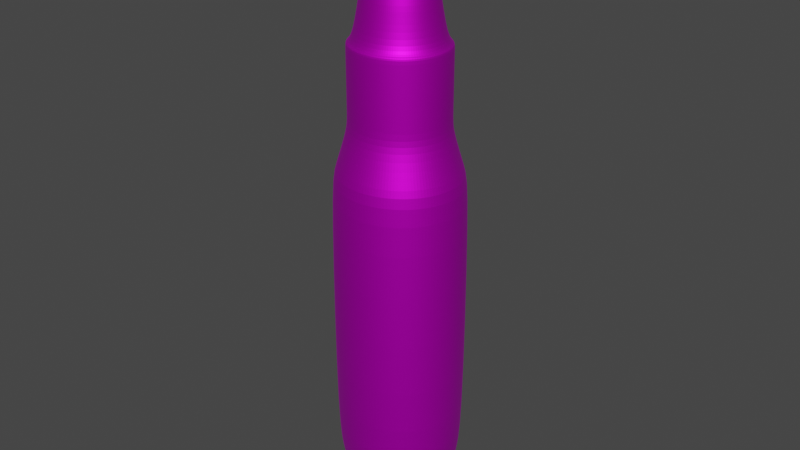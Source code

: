 # Source: bullet_done.blend  (saved by Blender 2.80.74; exported with 4.5.12 LTS)
import bpy
from mathutils import Matrix  # noqa: F401  (used for matrix-valued properties, if any)

bpy.ops.wm.read_factory_settings(use_empty=True)
scene = bpy.context.scene
scene.name = 'Scene'

# ---- collections
col_collection = bpy.data.collections.new('Collection'); scene.collection.children.link(col_collection)

# ---- images (referenced by path relative to the original .blend; pixels are not part of the script)
import os
ASSET_DIR = os.environ.get("B2B_ASSET_DIR", "")  # directory of the original .blend (textures are referenced by path, not embedded)
HERE = os.path.dirname(os.path.abspath(__file__))  # packed textures are extracted next to this script under _unpacked/

def load_image(name, relpath, width, height, colorspace="sRGB"):
    """Load a texture the original file referenced (path relative to the .blend, or extracted next to this script)."""
    p = next((c for c in (os.path.join(HERE, relpath), os.path.join(ASSET_DIR, relpath)) if relpath and os.path.exists(c)), "")
    if p:
        img = bpy.data.images.load(p, check_existing=True)
        img.name = name
    else:  # same state as the original file: an image datablock whose file is absent (Cycles renders it pink)
        img = bpy.data.images.new(name, width, height)
        img.source = "FILE"
        img.filepath = "//" + (relpath or name)
    img.colorspace_settings.name = colorspace
    return img
img_bullet_colour = load_image('Bullet colour', 'Ammo/Bullet colour.png', 1024, 1024, 'sRGB')

# ---- materials (node trees are filled in below, after node groups)
mat_material_001 = bpy.data.materials.new('Material.001')
mat_material_001.use_transparent_shadow = False

# ---- material node trees
mat_material_001.use_nodes = True; mat_material_001.node_tree.nodes.clear()
_N = mat_material_001.node_tree.nodes; _L = mat_material_001.node_tree.links
n0 = _N.new('ShaderNodeBsdfPrincipled'); n0.name = 'Principled BSDF'; n0.location = (10, 300)
n0.distribution = 'GGX'
n0.subsurface_method = 'BURLEY'
n0.inputs[1].default_value = 0.8582
n0.inputs[3].default_value = 1.45
n0.inputs[27].default_value = (0.0, 0.0, 0.0, 1.0)
n0.inputs[28].default_value = 1.0
n1 = _N.new('ShaderNodeOutputMaterial'); n1.name = 'Material Output'; n1.location = (300, 300)
n2 = _N.new('ShaderNodeTexImage'); n2.name = 'Image Texture'; n2.location = (-320, 183)
n2.image = img_bullet_colour
_L.new(n0.outputs[0], n1.inputs[0])
_L.new(n2.outputs[0], n0.inputs[0])
n1.is_active_output = True

# ---- world
world_world = bpy.data.worlds.new('World'); scene.world = world_world
world_world.use_nodes = True; world_world.node_tree.nodes.clear()
_N = world_world.node_tree.nodes; _L = world_world.node_tree.links
n0 = _N.new('ShaderNodeOutputWorld'); n0.name = 'World Output'; n0.location = (300, 300)
n1 = _N.new('ShaderNodeBackground'); n1.name = 'Background'; n1.location = (10, 300)
n1.inputs[0].default_value = (0.05088, 0.05088, 0.05088, 1.0)
_L.new(n1.outputs[0], n0.inputs[0])
n0.is_active_output = True
world_world.color = (0.05088, 0.05088, 0.05088)
world_world.use_sun_shadow = False
world_world.sun_shadow_jitter_overblur = 0.0

# ---- meshes
me_cylinder = bpy.data.meshes.new('Cylinder')
me_cylinder.from_pydata([(4.665e-08, 0.4457, -1.669), (4.665e-08, 0.4457, 0.3306), (0.09103, 0.4371, -1.669), (0.09103, 0.4371, 0.3306), (0.1786, 0.4118, -1.669), (0.1786, 0.4118, 0.3306), (0.2592, 0.3706, -1.669), (0.2592, 0.3706, 0.3306), (0.3299, 0.3152, -1.669), (0.3299, 0.3152, 0.3306), (0.388, 0.2476, -1.669), (0.388, 0.2476, 0.3306), (0.4311, 0.1706, -1.669), (0.4311, 0.1706, 0.3306), (0.4576, 0.08695, -1.669), (0.4576, 0.08695, 0.3306), (0.4666, 2.128e-07, -1.669), (0.4666, 2.128e-07, 0.3306), (0.4576, -0.08695, -1.669), (0.4576, -0.08695, 0.3306), (0.4311, -0.1706, -1.669), (0.4311, -0.1706, 0.3306), (0.388, -0.2476, -1.669), (0.388, -0.2476, 0.3306), (0.3299, -0.3151, -1.669), (0.3299, -0.3151, 0.3306), (0.2592, -0.3706, -1.669), (0.2592, -0.3706, 0.3306), (0.1786, -0.4118, -1.669), (0.1786, -0.4118, 0.3306), (0.09103, -0.4371, -1.669), (0.09103, -0.4371, 0.3306), (-1.054e-07, -0.4457, -1.669), (-1.054e-07, -0.4457, 0.3306), (-0.09103, -0.4371, -1.669), (-0.09103, -0.4371, 0.3306), (-0.1786, -0.4118, -1.669), (-0.1786, -0.4118, 0.3306), (-0.2592, -0.3706, -1.669), (-0.2592, -0.3706, 0.3306), (-0.3299, -0.3151, -1.669), (-0.3299, -0.3151, 0.3306), (-0.388, -0.2476, -1.669), (-0.388, -0.2476, 0.3306), (-0.4311, -0.1706, -1.669), (-0.4311, -0.1706, 0.3306), (-0.4576, -0.08695, -1.669), (-0.4576, -0.08695, 0.3306), (-0.4666, 6.095e-07, -1.669), (-0.4666, 6.095e-07, 0.3306), (-0.4576, 0.08695, -1.669), (-0.4576, 0.08695, 0.3306), (-0.4311, 0.1706, -1.669), (-0.4311, 0.1706, 0.3306), (-0.388, 0.2476, -1.669), (-0.388, 0.2476, 0.3306), (-0.3299, 0.3152, -1.669), (-0.3299, 0.3152, 0.3306), (-0.2592, 0.3706, -1.669), (-0.2592, 0.3706, 0.3306), (-0.1786, 0.4118, -1.669), (-0.1786, 0.4118, 0.3306), (-0.09103, 0.4371, -1.669), (-0.09103, 0.4371, 0.3306), (5.014e-08, 0.3978, -1.803), (0.08124, 0.3901, -1.803), (0.1594, 0.3675, -1.803), (0.2313, 0.3307, -1.803), (0.2944, 0.2813, -1.803), (0.3462, 0.221, -1.803), (0.3847, 0.1522, -1.803), (0.4084, 0.0776, -1.803), (0.4164, 2.242e-07, -1.803), (0.4084, -0.0776, -1.803), (0.3847, -0.1522, -1.803), (0.3462, -0.221, -1.803), (0.2944, -0.2813, -1.803), (0.2313, -0.3307, -1.803), (0.1594, -0.3675, -1.803), (0.08124, -0.3901, -1.803), (-8.554e-08, -0.3978, -1.803), (-0.08124, -0.3901, -1.803), (-0.1594, -0.3675, -1.803), (-0.2313, -0.3307, -1.803), (-0.2944, -0.2813, -1.803), (-0.3462, -0.221, -1.803), (-0.3847, -0.1522, -1.803), (-0.4084, -0.0776, -1.803), (-0.4164, 5.782e-07, -1.803), (-0.4084, 0.0776, -1.803), (-0.3847, 0.1522, -1.803), (-0.3462, 0.221, -1.803), (-0.2944, 0.2813, -1.803), (-0.2313, 0.3307, -1.803), (-0.1594, 0.3675, -1.803), (-0.08124, 0.3901, -1.803), (4.88e-08, 0.4162, 0.4408), (0.08501, 0.4082, 0.4408), (0.1668, 0.3845, 0.4408), (0.2421, 0.3461, 0.4408), (0.3081, 0.2943, 0.4408), (0.3623, 0.2312, 0.4408), (0.4026, 0.1593, 0.4408), (0.4274, 0.0812, 0.4408), (0.4357, 2.198e-07, 0.4408), (0.4274, -0.0812, 0.4408), (0.4026, -0.1593, 0.4408), (0.3623, -0.2312, 0.4408), (0.3081, -0.2943, 0.4408), (0.2421, -0.3461, 0.4408), (0.1668, -0.3845, 0.4408), (0.08501, -0.4082, 0.4408), (-9.318e-08, -0.4162, 0.4408), (-0.08501, -0.4082, 0.4408), (-0.1668, -0.3845, 0.4408), (-0.2421, -0.3461, 0.4408), (-0.3081, -0.2943, 0.4408), (-0.3623, -0.2312, 0.4408), (-0.4026, -0.1593, 0.4408), (-0.4274, -0.0812, 0.4408), (-0.4357, 5.903e-07, 0.4408), (-0.4274, 0.0812, 0.4408), (-0.4026, 0.1593, 0.4408), (-0.3623, 0.2312, 0.4408), (-0.3081, 0.2943, 0.4408), (-0.2421, 0.3461, 0.4408), (-0.1668, 0.3845, 0.4408), (-0.08501, 0.4082, 0.4408), (5.749e-08, 0.3324, 0.7165), (0.06789, 0.326, 0.7165), (0.1332, 0.3071, 0.7165), (0.1933, 0.2764, 0.7165), (0.2461, 0.235, 0.7165), (0.2893, 0.1847, 0.7165), (0.3215, 0.1272, 0.7165), (0.3413, 0.06484, 0.7165), (0.348, 2.397e-07, 0.7165), (0.3413, -0.06484, 0.7165), (0.3215, -0.1272, 0.7165), (0.2893, -0.1847, 0.7165), (0.2461, -0.235, 0.7165), (0.1933, -0.2764, 0.7165), (0.1332, -0.3071, 0.7165), (0.06789, -0.326, 0.7165), (-5.589e-08, -0.3324, 0.7165), (-0.06789, -0.326, 0.7165), (-0.1332, -0.3071, 0.7165), (-0.1933, -0.2764, 0.7165), (-0.2461, -0.235, 0.7165), (-0.2893, -0.1847, 0.7165), (-0.3215, -0.1272, 0.7165), (-0.3413, -0.06484, 0.7165), (-0.348, 5.356e-07, 0.7165), (-0.3413, 0.06485, 0.7165), (-0.3215, 0.1272, 0.7165), (-0.2893, 0.1847, 0.7165), (-0.2461, 0.235, 0.7165), (-0.1933, 0.2764, 0.7165), (-0.1332, 0.3071, 0.7165), (-0.06789, 0.326, 0.7165), (5.749e-08, 0.3324, 0.811), (0.06789, 0.326, 0.811), (0.1332, 0.3071, 0.811), (0.1933, 0.2764, 0.811), (0.2461, 0.235, 0.811), (0.2893, 0.1847, 0.811), (0.3215, 0.1272, 0.811), (0.3413, 0.06484, 0.811), (0.348, 2.397e-07, 0.811), (0.3413, -0.06484, 0.811), (0.3215, -0.1272, 0.811), (0.2893, -0.1847, 0.811), (0.2461, -0.235, 0.811), (0.1933, -0.2764, 0.811), (0.1332, -0.3071, 0.811), (0.06789, -0.326, 0.811), (-5.589e-08, -0.3324, 0.811), (-0.06789, -0.326, 0.811), (-0.1332, -0.3071, 0.811), (-0.1933, -0.2764, 0.811), (-0.2461, -0.235, 0.811), (-0.2893, -0.1847, 0.811), (-0.3215, -0.1272, 0.811), (-0.3413, -0.06484, 0.811), (-0.348, 5.356e-07, 0.811), (-0.3413, 0.06485, 0.811), (-0.3215, 0.1272, 0.811), (-0.2893, 0.1847, 0.811), (-0.2461, 0.235, 0.811), (-0.1933, 0.2764, 0.811), (-0.1332, 0.3071, 0.811), (-0.06789, 0.326, 0.811), (5.749e-08, 0.3324, 1.291), (0.06789, 0.326, 1.291), (0.1332, 0.3071, 1.291), (0.1933, 0.2764, 1.291), (0.2461, 0.235, 1.291), (0.2893, 0.1847, 1.291), (0.3215, 0.1272, 1.291), (0.3413, 0.06484, 1.291), (0.348, 2.397e-07, 1.291), (0.3413, -0.06484, 1.291), (0.3215, -0.1272, 1.291), (0.2893, -0.1847, 1.291), (0.2461, -0.235, 1.291), (0.1933, -0.2764, 1.291), (0.1332, -0.3071, 1.291), (0.06789, -0.326, 1.291), (-5.589e-08, -0.3324, 1.291), (-0.06789, -0.326, 1.291), (-0.1332, -0.3071, 1.291), (-0.1933, -0.2764, 1.291), (-0.2461, -0.235, 1.291), (-0.2893, -0.1847, 1.291), (-0.3215, -0.1272, 1.291), (-0.3413, -0.06484, 1.291), (-0.348, 5.356e-07, 1.291), (-0.3413, 0.06485, 1.291), (-0.3215, 0.1272, 1.291), (-0.2893, 0.1847, 1.291), (-0.2461, 0.235, 1.291), (-0.1933, 0.2764, 1.291), (-0.1332, 0.3071, 1.291), (-0.06789, 0.326, 1.291), (5.749e-08, 0.3324, 1.291), (0.06789, 0.326, 1.291), (0.1332, 0.3071, 1.291), (0.1933, 0.2764, 1.291), (0.2461, 0.235, 1.291), (0.2893, 0.1847, 1.291), (0.3215, 0.1272, 1.291), (0.3413, 0.06484, 1.291), (0.348, 2.397e-07, 1.291), (0.3413, -0.06484, 1.291), (0.3215, -0.1272, 1.291), (0.2893, -0.1847, 1.291), (0.2461, -0.235, 1.291), (0.1933, -0.2764, 1.291), (0.1332, -0.3071, 1.291), (0.06789, -0.326, 1.291), (-5.589e-08, -0.3324, 1.291), (-0.06789, -0.326, 1.291), (-0.1332, -0.3071, 1.291), (-0.1933, -0.2764, 1.291), (-0.2461, -0.235, 1.291), (-0.2893, -0.1847, 1.291), (-0.3215, -0.1272, 1.291), (-0.3413, -0.06484, 1.291), (-0.348, 5.356e-07, 1.291), (-0.3413, 0.06485, 1.291), (-0.3215, 0.1272, 1.291), (-0.2893, 0.1847, 1.291), (-0.2461, 0.235, 1.291), (-0.1933, 0.2764, 1.291), (-0.1332, 0.3071, 1.291), (-0.06789, 0.326, 1.291), (6.05e-08, 0.2908, 1.331), (0.05939, 0.2852, 1.331), (0.1165, 0.2686, 1.331), (0.1691, 0.2418, 1.331), (0.2153, 0.2056, 1.331), (0.2531, 0.1615, 1.331), (0.2812, 0.1113, 1.331), (0.2986, 0.05673, 1.331), (0.3044, 2.52e-07, 1.331), (0.2986, -0.05673, 1.331), (0.2812, -0.1113, 1.331), (0.2531, -0.1615, 1.331), (0.2153, -0.2056, 1.331), (0.1691, -0.2418, 1.331), (0.1165, -0.2686, 1.331), (0.05939, -0.2852, 1.331), (-3.87e-08, -0.2908, 1.331), (-0.05939, -0.2852, 1.331), (-0.1165, -0.2686, 1.331), (-0.1691, -0.2418, 1.331), (-0.2153, -0.2056, 1.331), (-0.2531, -0.1615, 1.331), (-0.2812, -0.1113, 1.331), (-0.2986, -0.05673, 1.331), (-0.3044, 5.109e-07, 1.331), (-0.2986, 0.05673, 1.331), (-0.2812, 0.1113, 1.331), (-0.2531, 0.1615, 1.331), (-0.2153, 0.2056, 1.331), (-0.1691, 0.2418, 1.331), (-0.1165, 0.2686, 1.331), (-0.05939, 0.2852, 1.331), (6.359e-08, 0.2544, 1.543), (0.05195, 0.2495, 1.543), (0.1019, 0.235, 1.543), (0.1479, 0.2115, 1.543), (0.1883, 0.1799, 1.543), (0.2214, 0.1413, 1.543), (0.246, 0.09734, 1.543), (0.2612, 0.04962, 1.543), (0.2663, 2.61e-07, 1.543), (0.2612, -0.04962, 1.543), (0.246, -0.09734, 1.543), (0.2214, -0.1413, 1.543), (0.1883, -0.1799, 1.543), (0.1479, -0.2115, 1.543), (0.1019, -0.235, 1.543), (0.05195, -0.2495, 1.543), (-2.318e-08, -0.2544, 1.543), (-0.05195, -0.2495, 1.543), (-0.1019, -0.235, 1.543), (-0.1479, -0.2115, 1.543), (-0.1883, -0.1799, 1.543), (-0.2214, -0.1413, 1.543), (-0.246, -0.09734, 1.543), (-0.2612, -0.04962, 1.543), (-0.2663, 4.875e-07, 1.543), (-0.2612, 0.04963, 1.543), (-0.246, 0.09734, 1.543), (-0.2214, 0.1413, 1.543), (-0.1883, 0.1799, 1.543), (-0.1479, 0.2115, 1.543), (-0.1019, 0.235, 1.543), (-0.05195, 0.2495, 1.543), (6.478e-08, 0.2416, 1.629), (0.04934, 0.2369, 1.629), (0.09678, 0.2232, 1.629), (0.1405, 0.2009, 1.629), (0.1788, 0.1708, 1.629), (0.2103, 0.1342, 1.629), (0.2336, 0.09244, 1.629), (0.248, 0.04713, 1.629), (0.2529, 2.642e-07, 1.629), (0.248, -0.04713, 1.629), (0.2336, -0.09244, 1.629), (0.2103, -0.1342, 1.629), (0.1788, -0.1708, 1.629), (0.1405, -0.2009, 1.629), (0.09678, -0.2232, 1.629), (0.04934, -0.2369, 1.629), (-1.763e-08, -0.2416, 1.629), (-0.04934, -0.2369, 1.629), (-0.09678, -0.2232, 1.629), (-0.1405, -0.2009, 1.629), (-0.1788, -0.1708, 1.629), (-0.2103, -0.1342, 1.629), (-0.2336, -0.09244, 1.629), (-0.248, -0.04713, 1.629), (-0.2529, 4.792e-07, 1.629), (-0.248, 0.04713, 1.629), (-0.2336, 0.09244, 1.629), (-0.2103, 0.1342, 1.629), (-0.1788, 0.1708, 1.629), (-0.1405, 0.2009, 1.629), (-0.09678, 0.2232, 1.629), (-0.04934, 0.2369, 1.629), (6.982e-08, 0.1399, 2.054), (0.02857, 0.1372, 2.054), (0.05603, 0.1292, 2.054), (0.08135, 0.1163, 2.054), (0.1035, 0.0989, 2.054), (0.1217, 0.0777, 2.054), (0.1353, 0.05352, 2.054), (0.1436, 0.02729, 2.054), (0.1464, 2.905e-07, 2.054), (0.1436, -0.02728, 2.054), (0.1353, -0.05352, 2.054), (0.1217, -0.0777, 2.054), (0.1035, -0.09889, 2.054), (0.08135, -0.1163, 2.054), (0.05603, -0.1292, 2.054), (0.02857, -0.1372, 2.054), (2.211e-08, -0.1399, 2.054), (-0.02857, -0.1372, 2.054), (-0.05603, -0.1292, 2.054), (-0.08135, -0.1163, 2.054), (-0.1035, -0.09889, 2.054), (-0.1217, -0.0777, 2.054), (-0.1353, -0.05352, 2.054), (-0.1436, -0.02728, 2.054), (-0.1464, 4.15e-07, 2.054), (-0.1436, 0.02729, 2.054), (-0.1353, 0.05352, 2.054), (-0.1217, 0.0777, 2.054), (-0.1035, 0.0989, 2.054), (-0.08135, 0.1163, 2.054), (-0.05603, 0.1292, 2.054), (-0.02857, 0.1372, 2.054), (7.528e-08, 0.07443, 2.219), (0.0152, 0.073, 2.219), (0.02982, 0.06877, 2.219), (0.04329, 0.06189, 2.219), (0.0551, 0.05263, 2.219), (0.06479, 0.04135, 2.219), (0.07199, 0.02848, 2.219), (0.07643, 0.01452, 2.219), (0.07792, 3.075e-07, 2.219), (0.07643, -0.01452, 2.219), (0.07199, -0.02848, 2.219), (0.06479, -0.04135, 2.219), (0.0551, -0.05263, 2.219), (0.04329, -0.06189, 2.219), (0.02982, -0.06877, 2.219), (0.0152, -0.073, 2.219), (4.988e-08, -0.07443, 2.219), (-0.0152, -0.073, 2.219), (-0.02982, -0.06877, 2.219), (-0.04329, -0.06189, 2.219), (-0.0551, -0.05263, 2.219), (-0.06479, -0.04135, 2.219), (-0.07199, -0.02848, 2.219), (-0.07643, -0.01452, 2.219), (-0.07792, 3.737e-07, 2.219), (-0.07643, 0.01452, 2.219), (-0.07199, 0.02848, 2.219), (-0.06479, 0.04135, 2.219), (-0.0551, 0.05263, 2.219), (-0.04329, 0.06189, 2.219), (-0.02982, 0.06877, 2.219), (-0.0152, 0.073, 2.219), (5.014e-08, 0.3978, -1.929), (0.08124, 0.3901, -1.929), (0.1594, 0.3675, -1.929), (0.2313, 0.3307, -1.929), (0.2944, 0.2813, -1.929), (0.3462, 0.221, -1.929), (0.3847, 0.1522, -1.929), (0.4084, 0.0776, -1.929), (0.4164, 2.242e-07, -1.929), (0.4084, -0.0776, -1.929), (0.3847, -0.1522, -1.929), (0.3462, -0.221, -1.929), (0.2944, -0.2813, -1.929), (0.2313, -0.3307, -1.929), (0.1594, -0.3675, -1.929), (0.08124, -0.3901, -1.929), (-8.554e-08, -0.3978, -1.929), (-0.08124, -0.3901, -1.929), (-0.1594, -0.3675, -1.929), (-0.2313, -0.3307, -1.929), (-0.2944, -0.2813, -1.929), (-0.3462, -0.221, -1.929), (-0.3847, -0.1522, -1.929), (-0.4084, -0.0776, -1.929), (-0.4164, 5.782e-07, -1.929), (-0.4084, 0.0776, -1.929), (-0.3847, 0.1522, -1.929), (-0.3462, 0.221, -1.929), (-0.2944, 0.2813, -1.929), (-0.2313, 0.3307, -1.929), (-0.1594, 0.3675, -1.929), (-0.08124, 0.3901, -1.929), (5.014e-08, 0.3978, -1.977), (0.08124, 0.3901, -1.977), (0.1594, 0.3675, -1.977), (0.2313, 0.3307, -1.977), (0.2944, 0.2813, -1.977), (0.3462, 0.221, -1.977), (0.3847, 0.1522, -1.977), (0.4084, 0.0776, -1.977), (0.4164, 2.242e-07, -1.977), (0.4084, -0.0776, -1.977), (0.3847, -0.1522, -1.977), (0.3462, -0.221, -1.977), (0.2944, -0.2813, -1.977), (0.2313, -0.3307, -1.977), (0.1594, -0.3675, -1.977), (0.08124, -0.3901, -1.977), (-8.554e-08, -0.3978, -1.977), (-0.08124, -0.3901, -1.977), (-0.1594, -0.3675, -1.977), (-0.2313, -0.3307, -1.977), (-0.2944, -0.2813, -1.977), (-0.3462, -0.221, -1.977), (-0.3847, -0.1522, -1.977), (-0.4084, -0.0776, -1.977), (-0.4164, 5.782e-07, -1.977), (-0.4084, 0.0776, -1.977), (-0.3847, 0.1522, -1.977), (-0.3462, 0.221, -1.977), (-0.2944, 0.2813, -1.977), (-0.2313, 0.3307, -1.977), (-0.1594, 0.3675, -1.977), (-0.08124, 0.3901, -1.977), (4.483e-08, 0.4539, -2.079), (0.09271, 0.4452, -2.079), (0.1819, 0.4194, -2.079), (0.264, 0.3774, -2.079), (0.336, 0.321, -2.079), (0.3951, 0.2522, -2.079), (0.439, 0.1737, -2.079), (0.4661, 0.08855, -2.079), (0.4752, 2.115e-07, -2.079), (0.4661, -0.08855, -2.079), (0.439, -0.1737, -2.079), (0.3951, -0.2522, -2.079), (0.336, -0.321, -2.079), (0.264, -0.3774, -2.079), (0.1819, -0.4194, -2.079), (0.09271, -0.4452, -2.079), (-1.1e-07, -0.4539, -2.079), (-0.09271, -0.4452, -2.079), (-0.1819, -0.4194, -2.079), (-0.264, -0.3774, -2.079), (-0.336, -0.321, -2.079), (-0.3951, -0.2522, -2.079), (-0.439, -0.1737, -2.079), (-0.4661, -0.08855, -2.079), (-0.4752, 6.156e-07, -2.079), (-0.4661, 0.08855, -2.079), (-0.439, 0.1737, -2.079), (-0.3951, 0.2522, -2.079), (-0.336, 0.321, -2.079), (-0.264, 0.3774, -2.079), (-0.1819, 0.4194, -2.079), (-0.09271, 0.4452, -2.079), (5.076e-08, 0.4095, -2.173), (0.08364, 0.4017, -2.173), (0.1641, 0.3783, -2.173), (0.2382, 0.3405, -2.173), (0.3032, 0.2896, -2.173), (0.3565, 0.2275, -2.173), (0.3961, 0.1567, -2.173), (0.4205, 0.07989, -2.173), (0.4287, 2.228e-07, -2.173), (0.4205, -0.07989, -2.173), (0.3961, -0.1567, -2.173), (0.3565, -0.2275, -2.173), (0.3032, -0.2896, -2.173), (0.2382, -0.3405, -2.173), (0.1641, -0.3783, -2.173), (0.08364, -0.4017, -2.173), (-8.894e-08, -0.4095, -2.173), (-0.08364, -0.4017, -2.173), (-0.1641, -0.3783, -2.173), (-0.2382, -0.3405, -2.173), (-0.3032, -0.2896, -2.173), (-0.3565, -0.2275, -2.173), (-0.3961, -0.1567, -2.173), (-0.4205, -0.07989, -2.173), (-0.4287, 5.873e-07, -2.173), (-0.4205, 0.07989, -2.173), (-0.3961, 0.1567, -2.173), (-0.3565, 0.2275, -2.173), (-0.3032, 0.2896, -2.173), (-0.2382, 0.3405, -2.173), (-0.1641, 0.3783, -2.173), (-0.08364, 0.4017, -2.173)], [], [(0, 1, 3, 2), (2, 3, 5, 4), (4, 5, 7, 6), (6, 7, 9, 8), (8, 9, 11, 10), (10, 11, 13, 12), (12, 13, 15, 14), (14, 15, 17, 16), (16, 17, 19, 18), (18, 19, 21, 20), (20, 21, 23, 22), (22, 23, 25, 24), (24, 25, 27, 26), (26, 27, 29, 28), (28, 29, 31, 30), (30, 31, 33, 32), (32, 33, 35, 34), (34, 35, 37, 36), (36, 37, 39, 38), (38, 39, 41, 40), (40, 41, 43, 42), (42, 43, 45, 44), (44, 45, 47, 46), (46, 47, 49, 48), (48, 49, 51, 50), (50, 51, 53, 52), (52, 53, 55, 54), (54, 55, 57, 56), (56, 57, 59, 58), (58, 59, 61, 60), (60, 61, 63, 62), (62, 63, 1, 0), (4, 6, 67, 66), (22, 24, 76, 75), (40, 42, 85, 84), (58, 60, 94, 93), (14, 16, 72, 71), (32, 34, 81, 80), (50, 52, 90, 89), (6, 8, 68, 67), (24, 26, 77, 76), (42, 44, 86, 85), (60, 62, 95, 94), (16, 18, 73, 72), (34, 36, 82, 81), (52, 54, 91, 90), (8, 10, 69, 68), (26, 28, 78, 77), (44, 46, 87, 86), (0, 2, 65, 64), (62, 0, 64, 95), (18, 20, 74, 73), (36, 38, 83, 82), (54, 56, 92, 91), (10, 12, 70, 69), (28, 30, 79, 78), (46, 48, 88, 87), (2, 4, 66, 65), (20, 22, 75, 74), (38, 40, 84, 83), (56, 58, 93, 92), (12, 14, 71, 70), (30, 32, 80, 79), (48, 50, 89, 88), (51, 49, 120, 121), (7, 5, 98, 99), (25, 23, 107, 108), (43, 41, 116, 117), (61, 59, 125, 126), (17, 15, 103, 104), (35, 33, 112, 113), (53, 51, 121, 122), (9, 7, 99, 100), (27, 25, 108, 109), (45, 43, 117, 118), (63, 61, 126, 127), (19, 17, 104, 105), (37, 35, 113, 114), (55, 53, 122, 123), (11, 9, 100, 101), (29, 27, 109, 110), (47, 45, 118, 119), (3, 1, 96, 97), (1, 63, 127, 96), (21, 19, 105, 106), (39, 37, 114, 115), (57, 55, 123, 124), (13, 11, 101, 102), (31, 29, 110, 111), (49, 47, 119, 120), (5, 3, 97, 98), (23, 21, 106, 107), (41, 39, 115, 116), (59, 57, 124, 125), (15, 13, 102, 103), (33, 31, 111, 112), (105, 104, 136, 137), (119, 118, 150, 151), (106, 105, 137, 138), (120, 119, 151, 152), (107, 106, 138, 139), (121, 120, 152, 153), (108, 107, 139, 140), (122, 121, 153, 154), (109, 108, 140, 141), (123, 122, 154, 155), (110, 109, 141, 142), (97, 96, 128, 129), (124, 123, 155, 156), (111, 110, 142, 143), (98, 97, 129, 130), (125, 124, 156, 157), (112, 111, 143, 144), (99, 98, 130, 131), (126, 125, 157, 158), (113, 112, 144, 145), (100, 99, 131, 132), (127, 126, 158, 159), (114, 113, 145, 146), (101, 100, 132, 133), (96, 127, 159, 128), (115, 114, 146, 147), (102, 101, 133, 134), (116, 115, 147, 148), (103, 102, 134, 135), (117, 116, 148, 149), (104, 103, 135, 136), (118, 117, 149, 150), (140, 139, 171, 172), (154, 153, 185, 186), (141, 140, 172, 173), (155, 154, 186, 187), (142, 141, 173, 174), (129, 128, 160, 161), (156, 155, 187, 188), (143, 142, 174, 175), (130, 129, 161, 162), (157, 156, 188, 189), (144, 143, 175, 176), (131, 130, 162, 163), (158, 157, 189, 190), (145, 144, 176, 177), (132, 131, 163, 164), (159, 158, 190, 191), (146, 145, 177, 178), (133, 132, 164, 165), (128, 159, 191, 160), (147, 146, 178, 179), (134, 133, 165, 166), (148, 147, 179, 180), (135, 134, 166, 167), (149, 148, 180, 181), (136, 135, 167, 168), (150, 149, 181, 182), (137, 136, 168, 169), (151, 150, 182, 183), (138, 137, 169, 170), (152, 151, 183, 184), (139, 138, 170, 171), (153, 152, 184, 185), (175, 174, 206, 207), (162, 161, 193, 194), (189, 188, 220, 221), (176, 175, 207, 208), (163, 162, 194, 195), (190, 189, 221, 222), (177, 176, 208, 209), (164, 163, 195, 196), (191, 190, 222, 223), (178, 177, 209, 210), (165, 164, 196, 197), (160, 191, 223, 192), (179, 178, 210, 211), (166, 165, 197, 198), (180, 179, 211, 212), (167, 166, 198, 199), (181, 180, 212, 213), (168, 167, 199, 200), (182, 181, 213, 214), (169, 168, 200, 201), (183, 182, 214, 215), (170, 169, 201, 202), (184, 183, 215, 216), (171, 170, 202, 203), (185, 184, 216, 217), (172, 171, 203, 204), (186, 185, 217, 218), (173, 172, 204, 205), (187, 186, 218, 219), (174, 173, 205, 206), (161, 160, 192, 193), (188, 187, 219, 220), (210, 209, 241, 242), (197, 196, 228, 229), (192, 223, 255, 224), (211, 210, 242, 243), (198, 197, 229, 230), (212, 211, 243, 244), (199, 198, 230, 231), (213, 212, 244, 245), (200, 199, 231, 232), (214, 213, 245, 246), (201, 200, 232, 233), (215, 214, 246, 247), (202, 201, 233, 234), (216, 215, 247, 248), (203, 202, 234, 235), (217, 216, 248, 249), (204, 203, 235, 236), (218, 217, 249, 250), (205, 204, 236, 237), (219, 218, 250, 251), (206, 205, 237, 238), (193, 192, 224, 225), (220, 219, 251, 252), (207, 206, 238, 239), (194, 193, 225, 226), (221, 220, 252, 253), (208, 207, 239, 240), (195, 194, 226, 227), (222, 221, 253, 254), (209, 208, 240, 241), (196, 195, 227, 228), (223, 222, 254, 255), (245, 244, 276, 277), (232, 231, 263, 264), (246, 245, 277, 278), (233, 232, 264, 265), (247, 246, 278, 279), (234, 233, 265, 266), (248, 247, 279, 280), (235, 234, 266, 267), (249, 248, 280, 281), (236, 235, 267, 268), (250, 249, 281, 282), (237, 236, 268, 269), (251, 250, 282, 283), (238, 237, 269, 270), (225, 224, 256, 257), (252, 251, 283, 284), (239, 238, 270, 271), (226, 225, 257, 258), (253, 252, 284, 285), (240, 239, 271, 272), (227, 226, 258, 259), (254, 253, 285, 286), (241, 240, 272, 273), (228, 227, 259, 260), (255, 254, 286, 287), (242, 241, 273, 274), (229, 228, 260, 261), (224, 255, 287, 256), (243, 242, 274, 275), (230, 229, 261, 262), (244, 243, 275, 276), (231, 230, 262, 263), (280, 279, 311, 312), (267, 266, 298, 299), (281, 280, 312, 313), (268, 267, 299, 300), (282, 281, 313, 314), (269, 268, 300, 301), (283, 282, 314, 315), (270, 269, 301, 302), (257, 256, 288, 289), (284, 283, 315, 316), (271, 270, 302, 303), (258, 257, 289, 290), (285, 284, 316, 317), (272, 271, 303, 304), (259, 258, 290, 291), (286, 285, 317, 318), (273, 272, 304, 305), (260, 259, 291, 292), (287, 286, 318, 319), (274, 273, 305, 306), (261, 260, 292, 293), (256, 287, 319, 288), (275, 274, 306, 307), (262, 261, 293, 294), (276, 275, 307, 308), (263, 262, 294, 295), (277, 276, 308, 309), (264, 263, 295, 296), (278, 277, 309, 310), (265, 264, 296, 297), (279, 278, 310, 311), (266, 265, 297, 298), (315, 314, 346, 347), (302, 301, 333, 334), (289, 288, 320, 321), (316, 315, 347, 348), (303, 302, 334, 335), (290, 289, 321, 322), (317, 316, 348, 349), (304, 303, 335, 336), (291, 290, 322, 323), (318, 317, 349, 350), (305, 304, 336, 337), (292, 291, 323, 324), (319, 318, 350, 351), (306, 305, 337, 338), (293, 292, 324, 325), (288, 319, 351, 320), (307, 306, 338, 339), (294, 293, 325, 326), (308, 307, 339, 340), (295, 294, 326, 327), (309, 308, 340, 341), (296, 295, 327, 328), (310, 309, 341, 342), (297, 296, 328, 329), (311, 310, 342, 343), (298, 297, 329, 330), (312, 311, 343, 344), (299, 298, 330, 331), (313, 312, 344, 345), (300, 299, 331, 332), (314, 313, 345, 346), (301, 300, 332, 333), (323, 322, 354, 355), (350, 349, 381, 382), (337, 336, 368, 369), (324, 323, 355, 356), (351, 350, 382, 383), (338, 337, 369, 370), (325, 324, 356, 357), (320, 351, 383, 352), (339, 338, 370, 371), (326, 325, 357, 358), (340, 339, 371, 372), (327, 326, 358, 359), (341, 340, 372, 373), (328, 327, 359, 360), (342, 341, 373, 374), (329, 328, 360, 361), (343, 342, 374, 375), (330, 329, 361, 362), (344, 343, 375, 376), (331, 330, 362, 363), (345, 344, 376, 377), (332, 331, 363, 364), (346, 345, 377, 378), (333, 332, 364, 365), (347, 346, 378, 379), (334, 333, 365, 366), (321, 320, 352, 353), (348, 347, 379, 380), (335, 334, 366, 367), (322, 321, 353, 354), (349, 348, 380, 381), (336, 335, 367, 368), (358, 357, 389, 390), (372, 371, 403, 404), (359, 358, 390, 391), (373, 372, 404, 405), (360, 359, 391, 392), (374, 373, 405, 406), (361, 360, 392, 393), (375, 374, 406, 407), (362, 361, 393, 394), (376, 375, 407, 408), (363, 362, 394, 395), (377, 376, 408, 409), (364, 363, 395, 396), (378, 377, 409, 410), (365, 364, 396, 397), (379, 378, 410, 411), (366, 365, 397, 398), (353, 352, 384, 385), (380, 379, 411, 412), (367, 366, 398, 399), (354, 353, 385, 386), (381, 380, 412, 413), (368, 367, 399, 400), (355, 354, 386, 387), (382, 381, 413, 414), (369, 368, 400, 401), (356, 355, 387, 388), (383, 382, 414, 415), (370, 369, 401, 402), (357, 356, 388, 389), (352, 383, 415, 384), (371, 370, 402, 403), (385, 384, 415, 414, 413, 412, 411, 410, 409, 408, 407, 406, 405, 404, 403, 402, 401, 400, 399, 398, 397, 396, 395, 394, 393, 392, 391, 390, 389, 388, 387, 386), (69, 70, 422, 421), (83, 84, 436, 435), (70, 71, 423, 422), (84, 85, 437, 436), (71, 72, 424, 423), (85, 86, 438, 437), (72, 73, 425, 424), (86, 87, 439, 438), (73, 74, 426, 425), (87, 88, 440, 439), (74, 75, 427, 426), (88, 89, 441, 440), (75, 76, 428, 427), (89, 90, 442, 441), (76, 77, 429, 428), (90, 91, 443, 442), (77, 78, 430, 429), (64, 65, 417, 416), (91, 92, 444, 443), (78, 79, 431, 430), (65, 66, 418, 417), (92, 93, 445, 444), (79, 80, 432, 431), (66, 67, 419, 418), (93, 94, 446, 445), (80, 81, 433, 432), (67, 68, 420, 419), (94, 95, 447, 446), (81, 82, 434, 433), (68, 69, 421, 420), (95, 64, 416, 447), (82, 83, 435, 434), (427, 428, 460, 459), (441, 442, 474, 473), (428, 429, 461, 460), (442, 443, 475, 474), (429, 430, 462, 461), (416, 417, 449, 448), (443, 444, 476, 475), (430, 431, 463, 462), (417, 418, 450, 449), (444, 445, 477, 476), (431, 432, 464, 463), (418, 419, 451, 450), (445, 446, 478, 477), (432, 433, 465, 464), (419, 420, 452, 451), (446, 447, 479, 478), (433, 434, 466, 465), (420, 421, 453, 452), (447, 416, 448, 479), (434, 435, 467, 466), (421, 422, 454, 453), (435, 436, 468, 467), (422, 423, 455, 454), (436, 437, 469, 468), (423, 424, 456, 455), (437, 438, 470, 469), (424, 425, 457, 456), (438, 439, 471, 470), (425, 426, 458, 457), (439, 440, 472, 471), (426, 427, 459, 458), (440, 441, 473, 472), (462, 463, 495, 494), (449, 450, 482, 481), (476, 477, 509, 508), (463, 464, 496, 495), (450, 451, 483, 482), (477, 478, 510, 509), (464, 465, 497, 496), (451, 452, 484, 483), (478, 479, 511, 510), (465, 466, 498, 497), (452, 453, 485, 484), (479, 448, 480, 511), (466, 467, 499, 498), (453, 454, 486, 485), (467, 468, 500, 499), (454, 455, 487, 486), (468, 469, 501, 500), (455, 456, 488, 487), (469, 470, 502, 501), (456, 457, 489, 488), (470, 471, 503, 502), (457, 458, 490, 489), (471, 472, 504, 503), (458, 459, 491, 490), (472, 473, 505, 504), (459, 460, 492, 491), (473, 474, 506, 505), (460, 461, 493, 492), (474, 475, 507, 506), (461, 462, 494, 493), (448, 449, 481, 480), (475, 476, 508, 507), (497, 498, 530, 529), (484, 485, 517, 516), (511, 480, 512, 543), (498, 499, 531, 530), (485, 486, 518, 517), (499, 500, 532, 531), (486, 487, 519, 518), (500, 501, 533, 532), (487, 488, 520, 519), (501, 502, 534, 533), (488, 489, 521, 520), (502, 503, 535, 534), (489, 490, 522, 521), (503, 504, 536, 535), (490, 491, 523, 522), (504, 505, 537, 536), (491, 492, 524, 523), (505, 506, 538, 537), (492, 493, 525, 524), (506, 507, 539, 538), (493, 494, 526, 525), (480, 481, 513, 512), (507, 508, 540, 539), (494, 495, 527, 526), (481, 482, 514, 513), (508, 509, 541, 540), (495, 496, 528, 527), (482, 483, 515, 514), (509, 510, 542, 541), (496, 497, 529, 528), (483, 484, 516, 515), (510, 511, 543, 542), (512, 513, 514, 515, 516, 517, 518, 519, 520, 521, 522, 523, 524, 525, 526, 527, 528, 529, 530, 531, 532, 533, 534, 535, 536, 537, 538, 539, 540, 541, 542, 543)])
_uv = me_cylinder.uv_layers.new(name='UVMap')
_uv.uv.foreach_set('vector', [0.3792, 0.3851, 0.3999, 0.3873, 0.3992, 0.3903, 0.3793, 0.3839, 0.3793, 0.3839, 0.3992, 0.3903, 0.3978, 0.3931, 0.3797, 0.3828, 0.3797, 0.3828, 0.3978, 0.3931, 0.396, 0.3955, 0.3804, 0.3819, 0.3804, 0.3819, 0.396, 0.3955, 0.3938, 0.3975, 0.3811, 0.3811, 0.3811, 0.3811, 0.3938, 0.3975, 0.3912, 0.399, 0.382, 0.3805, 0.382, 0.3805, 0.3912, 0.399, 0.3885, 0.4, 0.383, 0.38, 0.383, 0.38, 0.3885, 0.4, 0.3857, 0.4004, 0.384, 0.3798, 0.384, 0.3798, 0.3857, 0.4004, 0.3828, 0.4002, 0.3851, 0.3798, 0.3851, 0.3798, 0.3828, 0.4002, 0.38, 0.3996, 0.3861, 0.3799, 0.3861, 0.3799, 0.38, 0.3996, 0.3774, 0.3985, 0.3871, 0.3802, 0.3871, 0.3802, 0.3774, 0.3985, 0.375, 0.3969, 0.388, 0.3808, 0.388, 0.3808, 0.375, 0.3969, 0.3729, 0.3948, 0.3889, 0.3815, 0.3889, 0.3815, 0.3729, 0.3948, 0.3713, 0.3923, 0.3895, 0.3823, 0.3895, 0.3823, 0.3713, 0.3923, 0.3702, 0.3895, 0.3901, 0.3834, 0.3901, 0.3834, 0.3702, 0.3895, 0.3696, 0.3864, 0.3904, 0.3845, 0.3904, 0.3845, 0.3696, 0.3864, 0.3696, 0.3833, 0.3904, 0.3856, 0.3904, 0.3856, 0.3696, 0.3833, 0.3704, 0.3803, 0.3902, 0.3868, 0.3902, 0.3868, 0.3704, 0.3803, 0.3717, 0.3776, 0.3898, 0.3879, 0.3898, 0.3879, 0.3717, 0.3776, 0.3736, 0.3751, 0.3892, 0.3888, 0.3892, 0.3888, 0.3736, 0.3751, 0.3758, 0.3732, 0.3884, 0.3896, 0.3884, 0.3896, 0.3758, 0.3732, 0.3783, 0.3717, 0.3875, 0.3902, 0.3875, 0.3902, 0.3783, 0.3717, 0.3811, 0.3707, 0.3866, 0.3907, 0.3866, 0.3907, 0.3811, 0.3707, 0.3839, 0.3703, 0.3855, 0.3909, 0.3855, 0.3909, 0.3839, 0.3703, 0.3867, 0.3704, 0.3845, 0.3909, 0.3845, 0.3909, 0.3867, 0.3704, 0.3895, 0.371, 0.3835, 0.3908, 0.3835, 0.3908, 0.3895, 0.371, 0.3922, 0.3722, 0.3825, 0.3904, 0.3825, 0.3904, 0.3922, 0.3722, 0.3946, 0.3738, 0.3815, 0.3899, 0.3815, 0.3899, 0.3946, 0.3738, 0.3966, 0.3759, 0.3807, 0.3892, 0.3807, 0.3892, 0.3966, 0.3759, 0.3983, 0.3784, 0.38, 0.3883, 0.38, 0.3883, 0.3983, 0.3784, 0.3994, 0.3812, 0.3795, 0.3873, 0.3795, 0.3873, 0.3994, 0.3812, 0.4, 0.3842, 0.3792, 0.3862, 0.3792, 0.3862, 0.4, 0.3842, 0.3999, 0.3873, 0.3792, 0.3851, 0.3797, 0.3828, 0.3804, 0.3819, 0.3816, 0.3829, 0.3812, 0.3836, 0.388, 0.3808, 0.3889, 0.3815, 0.3877, 0.3826, 0.3871, 0.3821, 0.3884, 0.3896, 0.3875, 0.3902, 0.3868, 0.3888, 0.3874, 0.3884, 0.38, 0.3883, 0.3795, 0.3873, 0.381, 0.3867, 0.3814, 0.3875, 0.384, 0.3798, 0.3851, 0.3798, 0.385, 0.3813, 0.3842, 0.3813, 0.3904, 0.3856, 0.3902, 0.3868, 0.3887, 0.3864, 0.3888, 0.3855, 0.3835, 0.3908, 0.3825, 0.3904, 0.3831, 0.389, 0.3838, 0.3893, 0.3804, 0.3819, 0.3811, 0.3811, 0.3821, 0.3823, 0.3816, 0.3829, 0.3889, 0.3815, 0.3895, 0.3823, 0.3882, 0.3832, 0.3877, 0.3826, 0.3875, 0.3902, 0.3866, 0.3907, 0.3861, 0.3892, 0.3868, 0.3888, 0.3795, 0.3873, 0.3792, 0.3862, 0.3808, 0.3859, 0.381, 0.3867, 0.3851, 0.3798, 0.3861, 0.3799, 0.3858, 0.3814, 0.385, 0.3813, 0.3902, 0.3868, 0.3898, 0.3879, 0.3884, 0.3871, 0.3887, 0.3864, 0.3825, 0.3904, 0.3815, 0.3899, 0.3824, 0.3886, 0.3831, 0.389, 0.3811, 0.3811, 0.382, 0.3805, 0.3828, 0.3818, 0.3821, 0.3823, 0.3895, 0.3823, 0.3901, 0.3834, 0.3886, 0.3839, 0.3882, 0.3832, 0.3866, 0.3907, 0.3855, 0.3909, 0.3853, 0.3894, 0.3861, 0.3892, 0.3792, 0.3851, 0.3793, 0.3839, 0.3809, 0.3843, 0.3808, 0.3851, 0.3792, 0.3862, 0.3792, 0.3851, 0.3808, 0.3851, 0.3808, 0.3859, 0.3861, 0.3799, 0.3871, 0.3802, 0.3865, 0.3817, 0.3858, 0.3814, 0.3898, 0.3879, 0.3892, 0.3888, 0.388, 0.3878, 0.3884, 0.3871, 0.3815, 0.3899, 0.3807, 0.3892, 0.3818, 0.3881, 0.3824, 0.3886, 0.382, 0.3805, 0.383, 0.38, 0.3835, 0.3815, 0.3828, 0.3818, 0.3901, 0.3834, 0.3904, 0.3845, 0.3888, 0.3847, 0.3886, 0.3839, 0.3855, 0.3909, 0.3845, 0.3909, 0.3846, 0.3894, 0.3853, 0.3894, 0.3793, 0.3839, 0.3797, 0.3828, 0.3812, 0.3836, 0.3809, 0.3843, 0.3871, 0.3802, 0.388, 0.3808, 0.3871, 0.3821, 0.3865, 0.3817, 0.3892, 0.3888, 0.3884, 0.3896, 0.3874, 0.3884, 0.388, 0.3878, 0.3807, 0.3892, 0.38, 0.3883, 0.3814, 0.3875, 0.3818, 0.3881, 0.383, 0.38, 0.384, 0.3798, 0.3842, 0.3813, 0.3835, 0.3815, 0.3904, 0.3845, 0.3904, 0.3856, 0.3888, 0.3855, 0.3888, 0.3847, 0.3845, 0.3909, 0.3835, 0.3908, 0.3838, 0.3893, 0.3846, 0.3894, 0.3895, 0.371, 0.3867, 0.3704, 0.3873, 0.3659, 0.391, 0.3667, 0.396, 0.3955, 0.3978, 0.3931, 0.4018, 0.3955, 0.3995, 0.3986, 0.3729, 0.3948, 0.375, 0.3969, 0.372, 0.4004, 0.3693, 0.3976, 0.3783, 0.3717, 0.3758, 0.3732, 0.373, 0.3695, 0.3763, 0.3675, 0.3994, 0.3812, 0.3983, 0.3784, 0.4024, 0.3763, 0.4039, 0.38, 0.3828, 0.4002, 0.3857, 0.4004, 0.3859, 0.405, 0.3822, 0.4048, 0.3704, 0.3803, 0.3696, 0.3833, 0.3651, 0.3828, 0.366, 0.3788, 0.3922, 0.3722, 0.3895, 0.371, 0.391, 0.3667, 0.3944, 0.3682, 0.3938, 0.3975, 0.396, 0.3955, 0.3995, 0.3986, 0.3965, 0.4012, 0.3713, 0.3923, 0.3729, 0.3948, 0.3693, 0.3976, 0.3672, 0.3944, 0.3811, 0.3707, 0.3783, 0.3717, 0.3763, 0.3675, 0.3799, 0.3663, 0.4, 0.3842, 0.3994, 0.3812, 0.4039, 0.38, 0.4046, 0.3839, 0.38, 0.3996, 0.3828, 0.4002, 0.3822, 0.4048, 0.3786, 0.404, 0.3717, 0.3776, 0.3704, 0.3803, 0.366, 0.3788, 0.3677, 0.3752, 0.3946, 0.3738, 0.3922, 0.3722, 0.3944, 0.3682, 0.3975, 0.3703, 0.3912, 0.399, 0.3938, 0.3975, 0.3965, 0.4012, 0.3932, 0.4031, 0.3702, 0.3895, 0.3713, 0.3923, 0.3672, 0.3944, 0.3657, 0.3907, 0.3839, 0.3703, 0.3811, 0.3707, 0.3799, 0.3663, 0.3836, 0.3657, 0.3992, 0.3903, 0.3999, 0.3873, 0.4044, 0.3879, 0.4035, 0.3918, 0.3999, 0.3873, 0.4, 0.3842, 0.4046, 0.3839, 0.4044, 0.3879, 0.3774, 0.3985, 0.38, 0.3996, 0.3786, 0.404, 0.3752, 0.4025, 0.3736, 0.3751, 0.3717, 0.3776, 0.3677, 0.3752, 0.3701, 0.3721, 0.3966, 0.3759, 0.3946, 0.3738, 0.3975, 0.3703, 0.4002, 0.3731, 0.3885, 0.4, 0.3912, 0.399, 0.3932, 0.4031, 0.3897, 0.4044, 0.3696, 0.3864, 0.3702, 0.3895, 0.3657, 0.3907, 0.365, 0.3868, 0.3867, 0.3704, 0.3839, 0.3703, 0.3836, 0.3657, 0.3873, 0.3659, 0.3978, 0.3931, 0.3992, 0.3903, 0.4035, 0.3918, 0.4018, 0.3955, 0.375, 0.3969, 0.3774, 0.3985, 0.3752, 0.4025, 0.372, 0.4004, 0.3758, 0.3732, 0.3736, 0.3751, 0.3701, 0.3721, 0.373, 0.3695, 0.3983, 0.3784, 0.3966, 0.3759, 0.4002, 0.3731, 0.4024, 0.3763, 0.3857, 0.4004, 0.3885, 0.4, 0.3897, 0.4044, 0.3859, 0.405, 0.3696, 0.3833, 0.3696, 0.3864, 0.365, 0.3868, 0.3651, 0.3828, 0.3786, 0.404, 0.3822, 0.4048, 0.3783, 0.4349, 0.3691, 0.4326, 0.3836, 0.3657, 0.3799, 0.3663, 0.3724, 0.3373, 0.3818, 0.3357, 0.3752, 0.4025, 0.3786, 0.404, 0.3691, 0.4326, 0.3604, 0.4285, 0.3873, 0.3659, 0.3836, 0.3657, 0.3818, 0.3357, 0.3913, 0.3357, 0.372, 0.4004, 0.3752, 0.4025, 0.3604, 0.4285, 0.3527, 0.4229, 0.391, 0.3667, 0.3873, 0.3659, 0.3913, 0.3357, 0.4005, 0.3381, 0.3693, 0.3976, 0.372, 0.4004, 0.3527, 0.4229, 0.3461, 0.4158, 0.3944, 0.3682, 0.391, 0.3667, 0.4005, 0.3381, 0.4092, 0.3422, 0.3672, 0.3944, 0.3693, 0.3976, 0.3461, 0.4158, 0.341, 0.4076, 0.3975, 0.3703, 0.3944, 0.3682, 0.4092, 0.3422, 0.4169, 0.3478, 0.3657, 0.3907, 0.3672, 0.3944, 0.341, 0.4076, 0.3377, 0.3984, 0.4035, 0.3918, 0.4044, 0.3879, 0.4328, 0.3917, 0.4308, 0.4012, 0.4002, 0.3731, 0.3975, 0.3703, 0.4169, 0.3478, 0.4235, 0.3549, 0.365, 0.3868, 0.3657, 0.3907, 0.3377, 0.3984, 0.3362, 0.3888, 0.4018, 0.3955, 0.4035, 0.3918, 0.4308, 0.4012, 0.4269, 0.4102, 0.4024, 0.3763, 0.4002, 0.3731, 0.4235, 0.3549, 0.4286, 0.3631, 0.3651, 0.3828, 0.365, 0.3868, 0.3362, 0.3888, 0.3368, 0.379, 0.3995, 0.3986, 0.4018, 0.3955, 0.4269, 0.4102, 0.4213, 0.4181, 0.4039, 0.38, 0.4024, 0.3763, 0.4286, 0.3631, 0.4319, 0.3723, 0.366, 0.3788, 0.3651, 0.3828, 0.3368, 0.379, 0.3388, 0.3694, 0.3965, 0.4012, 0.3995, 0.3986, 0.4213, 0.4181, 0.4143, 0.4248, 0.4046, 0.3839, 0.4039, 0.38, 0.4319, 0.3723, 0.4334, 0.3819, 0.3677, 0.3752, 0.366, 0.3788, 0.3388, 0.3694, 0.3427, 0.3605, 0.3932, 0.4031, 0.3965, 0.4012, 0.4143, 0.4248, 0.4061, 0.4299, 0.4044, 0.3879, 0.4046, 0.3839, 0.4334, 0.3819, 0.4328, 0.3917, 0.3701, 0.3721, 0.3677, 0.3752, 0.3427, 0.3605, 0.3483, 0.3526, 0.3897, 0.4044, 0.3932, 0.4031, 0.4061, 0.4299, 0.3972, 0.4333, 0.373, 0.3695, 0.3701, 0.3721, 0.3483, 0.3526, 0.3553, 0.3459, 0.3859, 0.405, 0.3897, 0.4044, 0.3972, 0.4333, 0.3878, 0.435, 0.3763, 0.3675, 0.373, 0.3695, 0.3553, 0.3459, 0.3635, 0.3408, 0.3822, 0.4048, 0.3859, 0.405, 0.3878, 0.435, 0.3783, 0.4349, 0.3799, 0.3663, 0.3763, 0.3675, 0.3635, 0.3408, 0.3724, 0.3373, 0.3461, 0.4158, 0.3527, 0.4229, 0.3421, 0.435, 0.3334, 0.4256, 0.4092, 0.3422, 0.4005, 0.3381, 0.4057, 0.3229, 0.4172, 0.3282, 0.341, 0.4076, 0.3461, 0.4158, 0.3334, 0.4256, 0.3267, 0.4146, 0.4169, 0.3478, 0.4092, 0.3422, 0.4172, 0.3282, 0.4275, 0.3357, 0.3377, 0.3984, 0.341, 0.4076, 0.3267, 0.4146, 0.3223, 0.4025, 0.4308, 0.4012, 0.4328, 0.3917, 0.4488, 0.3937, 0.4459, 0.4063, 0.4235, 0.3549, 0.4169, 0.3478, 0.4275, 0.3357, 0.4362, 0.3451, 0.3362, 0.3888, 0.3377, 0.3984, 0.3223, 0.4025, 0.3203, 0.3898, 0.4269, 0.4102, 0.4308, 0.4012, 0.4459, 0.4063, 0.4407, 0.418, 0.4286, 0.3631, 0.4235, 0.3549, 0.4362, 0.3451, 0.4429, 0.3561, 0.3368, 0.379, 0.3362, 0.3888, 0.3203, 0.3898, 0.3208, 0.3769, 0.4213, 0.4181, 0.4269, 0.4102, 0.4407, 0.418, 0.4333, 0.4286, 0.4319, 0.3723, 0.4286, 0.3631, 0.4429, 0.3561, 0.4473, 0.3681, 0.3388, 0.3694, 0.3368, 0.379, 0.3208, 0.3769, 0.3236, 0.3644, 0.4143, 0.4248, 0.4213, 0.4181, 0.4333, 0.4286, 0.4241, 0.4374, 0.4334, 0.3819, 0.4319, 0.3723, 0.4473, 0.3681, 0.4493, 0.3809, 0.3427, 0.3605, 0.3388, 0.3694, 0.3236, 0.3644, 0.3288, 0.3526, 0.4061, 0.4299, 0.4143, 0.4248, 0.4241, 0.4374, 0.4133, 0.4443, 0.4328, 0.3917, 0.4334, 0.3819, 0.4493, 0.3809, 0.4488, 0.3937, 0.3483, 0.3526, 0.3427, 0.3605, 0.3288, 0.3526, 0.3362, 0.3421, 0.3972, 0.4333, 0.4061, 0.4299, 0.4133, 0.4443, 0.4014, 0.4488, 0.3553, 0.3459, 0.3483, 0.3526, 0.3362, 0.3421, 0.3455, 0.3333, 0.3878, 0.435, 0.3972, 0.4333, 0.4014, 0.4488, 0.3889, 0.451, 0.3635, 0.3408, 0.3553, 0.3459, 0.3455, 0.3333, 0.3563, 0.3264, 0.3783, 0.4349, 0.3878, 0.435, 0.3889, 0.451, 0.3762, 0.4507, 0.3724, 0.3373, 0.3635, 0.3408, 0.3563, 0.3264, 0.3681, 0.3218, 0.3691, 0.4326, 0.3783, 0.4349, 0.3762, 0.4507, 0.3639, 0.4478, 0.3818, 0.3357, 0.3724, 0.3373, 0.3681, 0.3218, 0.3806, 0.3197, 0.3604, 0.4285, 0.3691, 0.4326, 0.3639, 0.4478, 0.3523, 0.4425, 0.3913, 0.3357, 0.3818, 0.3357, 0.3806, 0.3197, 0.3933, 0.32, 0.3527, 0.4229, 0.3604, 0.4285, 0.3523, 0.4425, 0.3421, 0.435, 0.4005, 0.3381, 0.3913, 0.3357, 0.3933, 0.32, 0.4057, 0.3229, 0.3203, 0.3898, 0.3223, 0.4025, 0.01691, 0.5, 0.001466, 0.4243, 0.4407, 0.418, 0.4459, 0.4063, 0.7526, 0.5, 0.7223, 0.5711, 0.4429, 0.3561, 0.4362, 0.3451, 0.6798, 0.1372, 0.7227, 0.2, 0.3208, 0.3769, 0.3203, 0.3898, 0.001466, 0.4243, 0.001464, 0.3467, 0.4333, 0.4286, 0.4407, 0.418, 0.7223, 0.5711, 0.6788, 0.6343, 0.4473, 0.3681, 0.4429, 0.3561, 0.7227, 0.2, 0.7527, 0.2706, 0.3236, 0.3644, 0.3208, 0.3769, 0.001464, 0.3467, 0.01699, 0.2706, 0.4241, 0.4374, 0.4333, 0.4286, 0.6788, 0.6343, 0.6243, 0.6872, 0.4493, 0.3809, 0.4473, 0.3681, 0.7527, 0.2706, 0.7681, 0.3464, 0.3288, 0.3526, 0.3236, 0.3644, 0.01699, 0.2706, 0.04726, 0.1995, 0.4133, 0.4443, 0.4241, 0.4374, 0.6243, 0.6872, 0.5612, 0.728, 0.4488, 0.3937, 0.4493, 0.3809, 0.7681, 0.3464, 0.7681, 0.424, 0.3362, 0.3421, 0.3288, 0.3526, 0.04726, 0.1995, 0.09073, 0.1363, 0.4014, 0.4488, 0.4133, 0.4443, 0.5612, 0.728, 0.4922, 0.7556, 0.3455, 0.3333, 0.3362, 0.3421, 0.09073, 0.1363, 0.1452, 0.08346, 0.3889, 0.451, 0.4014, 0.4488, 0.4922, 0.7556, 0.4197, 0.7693, 0.3563, 0.3264, 0.3455, 0.3333, 0.1452, 0.08346, 0.2083, 0.04267, 0.3762, 0.4507, 0.3889, 0.451, 0.4197, 0.7693, 0.3462, 0.769, 0.3681, 0.3218, 0.3563, 0.3264, 0.2083, 0.04267, 0.2774, 0.01511, 0.3639, 0.4478, 0.3762, 0.4507, 0.3462, 0.769, 0.2741, 0.7547, 0.3806, 0.3197, 0.3681, 0.3218, 0.2774, 0.01511, 0.3499, 0.001393, 0.3523, 0.4425, 0.3639, 0.4478, 0.2741, 0.7547, 0.2058, 0.7268, 0.3933, 0.32, 0.3806, 0.3197, 0.3499, 0.001393, 0.4234, 0.001721, 0.3421, 0.435, 0.3523, 0.4425, 0.2058, 0.7268, 0.1435, 0.686, 0.4057, 0.3229, 0.3933, 0.32, 0.4234, 0.001721, 0.4955, 0.01601, 0.3334, 0.4256, 0.3421, 0.435, 0.1435, 0.686, 0.0898, 0.6334, 0.4172, 0.3282, 0.4057, 0.3229, 0.4955, 0.01601, 0.5638, 0.04388, 0.3267, 0.4146, 0.3334, 0.4256, 0.0898, 0.6334, 0.04689, 0.5707, 0.4275, 0.3357, 0.4172, 0.3282, 0.5638, 0.04388, 0.626, 0.08466, 0.3223, 0.4025, 0.3267, 0.4146, 0.04689, 0.5707, 0.01691, 0.5, 0.4459, 0.4063, 0.4488, 0.3937, 0.7681, 0.424, 0.7526, 0.5, 0.4362, 0.3451, 0.4275, 0.3357, 0.626, 0.08466, 0.6798, 0.1372, 0.04726, 0.1995, 0.01699, 0.2706, 0.01569, 0.2702, 0.04607, 0.1989, 0.5612, 0.728, 0.6243, 0.6872, 0.6252, 0.6882, 0.5618, 0.7292, 0.7681, 0.424, 0.7681, 0.3464, 0.7695, 0.3463, 0.7695, 0.4241, 0.09073, 0.1363, 0.04726, 0.1995, 0.04607, 0.1989, 0.0897, 0.1355, 0.4922, 0.7556, 0.5612, 0.728, 0.5618, 0.7292, 0.4925, 0.7568, 0.1452, 0.08346, 0.09073, 0.1363, 0.0897, 0.1355, 0.1444, 0.08243, 0.4197, 0.7693, 0.4922, 0.7556, 0.4925, 0.7568, 0.4198, 0.7706, 0.2083, 0.04267, 0.1452, 0.08346, 0.1444, 0.08243, 0.2077, 0.04151, 0.3462, 0.769, 0.4197, 0.7693, 0.4198, 0.7706, 0.3461, 0.7702, 0.2774, 0.01511, 0.2083, 0.04267, 0.2077, 0.04151, 0.277, 0.01387, 0.2741, 0.7547, 0.3462, 0.769, 0.3461, 0.7702, 0.2738, 0.7559, 0.3499, 0.001393, 0.2774, 0.01511, 0.277, 0.01387, 0.3498, 0.0001082, 0.2058, 0.7268, 0.2741, 0.7547, 0.2738, 0.7559, 0.2052, 0.728, 0.4234, 0.001721, 0.3499, 0.001393, 0.3498, 0.0001082, 0.4235, 0.0004382, 0.1435, 0.686, 0.2058, 0.7268, 0.2052, 0.728, 0.1427, 0.687, 0.4955, 0.01601, 0.4234, 0.001721, 0.4235, 0.0004382, 0.4958, 0.01477, 0.0898, 0.6334, 0.1435, 0.686, 0.1427, 0.687, 0.08879, 0.6343, 0.5638, 0.04388, 0.4955, 0.01601, 0.4958, 0.01477, 0.5644, 0.04273, 0.04689, 0.5707, 0.0898, 0.6334, 0.08879, 0.6343, 0.04572, 0.5714, 0.626, 0.08466, 0.5638, 0.04388, 0.5644, 0.04273, 0.6269, 0.08363, 0.01691, 0.5, 0.04689, 0.5707, 0.04572, 0.5714, 0.01562, 0.5004, 0.7526, 0.5, 0.7681, 0.424, 0.7695, 0.4241, 0.7539, 0.5004, 0.6798, 0.1372, 0.626, 0.08466, 0.6269, 0.08363, 0.6808, 0.1364, 0.001466, 0.4243, 0.01691, 0.5, 0.01562, 0.5004, 0.0001144, 0.4244, 0.7223, 0.5711, 0.7526, 0.5, 0.7539, 0.5004, 0.7235, 0.5718, 0.7227, 0.2, 0.6798, 0.1372, 0.6808, 0.1364, 0.7238, 0.1993, 0.001464, 0.3467, 0.001466, 0.4243, 0.0001144, 0.4244, 0.0001082, 0.3465, 0.6788, 0.6343, 0.7223, 0.5711, 0.7235, 0.5718, 0.6799, 0.6352, 0.7527, 0.2706, 0.7227, 0.2, 0.7238, 0.1993, 0.7539, 0.2702, 0.01699, 0.2706, 0.001464, 0.3467, 0.0001082, 0.3465, 0.01569, 0.2702, 0.6243, 0.6872, 0.6788, 0.6343, 0.6799, 0.6352, 0.6252, 0.6882, 0.7681, 0.3464, 0.7527, 0.2706, 0.7539, 0.2702, 0.7695, 0.3463, 0.8111, 0.008715, 0.8254, 0.005538, 0.8284, 0.01864, 0.8147, 0.02175, 0.9999, 0.3985, 0.9864, 0.405, 0.981, 0.3924, 0.9932, 0.3869, 0.797, 0.01269, 0.8111, 0.008715, 0.8147, 0.02175, 0.8014, 0.0256, 0.9864, 0.01769, 0.9999, 0.02417, 0.9931, 0.03582, 0.981, 0.0303, 0.7831, 0.01768, 0.797, 0.01269, 0.8014, 0.0256, 0.7885, 0.03029, 0.9726, 0.01271, 0.9864, 0.01769, 0.981, 0.0303, 0.9682, 0.02561, 0.7697, 0.02416, 0.7831, 0.01768, 0.7885, 0.03029, 0.7764, 0.0358, 0.9585, 0.008723, 0.9726, 0.01271, 0.9682, 0.02561, 0.9548, 0.02175, 0.7831, 0.405, 0.7697, 0.3985, 0.7764, 0.3868, 0.7885, 0.3924, 0.9441, 0.005545, 0.9585, 0.008723, 0.9548, 0.02175, 0.9412, 0.01865, 0.797, 0.41, 0.7831, 0.405, 0.7885, 0.3924, 0.8014, 0.3971, 0.9295, 0.003098, 0.9441, 0.005545, 0.9412, 0.01865, 0.9273, 0.01625, 0.8111, 0.4139, 0.797, 0.41, 0.8014, 0.3971, 0.8147, 0.4009, 0.9147, 0.001373, 0.9295, 0.003098, 0.9273, 0.01625, 0.9132, 0.01454, 0.8997, 0.4223, 0.8848, 0.4226, 0.8848, 0.4096, 0.899, 0.4092, 0.8254, 0.4171, 0.8111, 0.4139, 0.8147, 0.4009, 0.8284, 0.404, 0.8997, 0.0003794, 0.9147, 0.001373, 0.9132, 0.01454, 0.899, 0.01349, 0.9147, 0.4213, 0.8997, 0.4223, 0.899, 0.4092, 0.9132, 0.4081, 0.8401, 0.4196, 0.8254, 0.4171, 0.8284, 0.404, 0.8423, 0.4064, 0.8848, 0.0001082, 0.8997, 0.0003794, 0.899, 0.01349, 0.8848, 0.01302, 0.9295, 0.4196, 0.9147, 0.4213, 0.9132, 0.4081, 0.9273, 0.4064, 0.8549, 0.4213, 0.8401, 0.4196, 0.8423, 0.4064, 0.8563, 0.4081, 0.8699, 0.0003778, 0.8848, 0.0001082, 0.8848, 0.01302, 0.8705, 0.01348, 0.9441, 0.4171, 0.9295, 0.4196, 0.9273, 0.4064, 0.9412, 0.404, 0.8699, 0.4223, 0.8549, 0.4213, 0.8563, 0.4081, 0.8705, 0.4092, 0.8549, 0.001369, 0.8699, 0.0003778, 0.8705, 0.01348, 0.8563, 0.01453, 0.9585, 0.4139, 0.9441, 0.4171, 0.9412, 0.404, 0.9548, 0.4009, 0.8848, 0.4226, 0.8699, 0.4223, 0.8705, 0.4092, 0.8848, 0.4096, 0.8401, 0.003093, 0.8549, 0.001369, 0.8563, 0.01453, 0.8423, 0.01624, 0.9726, 0.41, 0.9585, 0.4139, 0.9548, 0.4009, 0.9682, 0.3971, 0.8254, 0.005538, 0.8401, 0.003093, 0.8423, 0.01624, 0.8284, 0.01864, 0.9864, 0.405, 0.9726, 0.41, 0.9682, 0.3971, 0.981, 0.3924, 0.7764, 0.0358, 0.7885, 0.03029, 0.8057, 0.07739, 0.7953, 0.08145, 0.9548, 0.02175, 0.9682, 0.02561, 0.9532, 0.07379, 0.9423, 0.0707, 0.7885, 0.3924, 0.7764, 0.3868, 0.7953, 0.3412, 0.8057, 0.3453, 0.9412, 0.01865, 0.9548, 0.02175, 0.9423, 0.0707, 0.9311, 0.06813, 0.8014, 0.3971, 0.7885, 0.3924, 0.8057, 0.3453, 0.8164, 0.3489, 0.9273, 0.01625, 0.9412, 0.01865, 0.9311, 0.06813, 0.9197, 0.06611, 0.8147, 0.4009, 0.8014, 0.3971, 0.8164, 0.3489, 0.8273, 0.352, 0.9132, 0.01454, 0.9273, 0.01625, 0.9197, 0.06611, 0.9082, 0.06466, 0.899, 0.4092, 0.8848, 0.4096, 0.8848, 0.3592, 0.8965, 0.3589, 0.8284, 0.404, 0.8147, 0.4009, 0.8273, 0.352, 0.8385, 0.3545, 0.899, 0.01349, 0.9132, 0.01454, 0.9082, 0.06466, 0.8965, 0.06378, 0.9132, 0.4081, 0.899, 0.4092, 0.8965, 0.3589, 0.9082, 0.358, 0.8423, 0.4064, 0.8284, 0.404, 0.8385, 0.3545, 0.8498, 0.3566, 0.8848, 0.01302, 0.899, 0.01349, 0.8965, 0.06378, 0.8848, 0.06348, 0.9273, 0.4064, 0.9132, 0.4081, 0.9082, 0.358, 0.9197, 0.3566, 0.8563, 0.4081, 0.8423, 0.4064, 0.8498, 0.3566, 0.8614, 0.358, 0.8705, 0.01348, 0.8848, 0.01302, 0.8848, 0.06348, 0.873, 0.06378, 0.9412, 0.404, 0.9273, 0.4064, 0.9197, 0.3566, 0.9311, 0.3545, 0.8705, 0.4092, 0.8563, 0.4081, 0.8614, 0.358, 0.873, 0.3589, 0.8563, 0.01453, 0.8705, 0.01348, 0.873, 0.06378, 0.8614, 0.06466, 0.9548, 0.4009, 0.9412, 0.404, 0.9311, 0.3545, 0.9423, 0.352, 0.8848, 0.4096, 0.8705, 0.4092, 0.873, 0.3589, 0.8848, 0.3592, 0.8423, 0.01624, 0.8563, 0.01453, 0.8614, 0.06466, 0.8498, 0.06611, 0.9682, 0.3971, 0.9548, 0.4009, 0.9423, 0.352, 0.9532, 0.3489, 0.8284, 0.01864, 0.8423, 0.01624, 0.8498, 0.06611, 0.8384, 0.06812, 0.981, 0.3924, 0.9682, 0.3971, 0.9532, 0.3489, 0.9639, 0.3453, 0.8147, 0.02175, 0.8284, 0.01864, 0.8384, 0.06812, 0.8273, 0.07069, 0.9932, 0.3869, 0.981, 0.3924, 0.9639, 0.3453, 0.9743, 0.3412, 0.8014, 0.0256, 0.8147, 0.02175, 0.8273, 0.07069, 0.8164, 0.07379, 0.981, 0.0303, 0.9931, 0.03582, 0.9743, 0.08146, 0.9639, 0.0774, 0.7885, 0.03029, 0.8014, 0.0256, 0.8164, 0.07379, 0.8057, 0.07739, 0.9682, 0.02561, 0.981, 0.0303, 0.9639, 0.0774, 0.9532, 0.07379, 0.8273, 0.352, 0.8164, 0.3489, 0.8221, 0.3306, 0.8321, 0.3335, 0.9082, 0.06466, 0.9197, 0.06611, 0.9168, 0.08491, 0.9062, 0.08358, 0.8965, 0.3589, 0.8848, 0.3592, 0.8848, 0.3401, 0.8955, 0.3399, 0.8385, 0.3545, 0.8273, 0.352, 0.8321, 0.3335, 0.8424, 0.3359, 0.8965, 0.06378, 0.9082, 0.06466, 0.9062, 0.08358, 0.8955, 0.08277, 0.9082, 0.358, 0.8965, 0.3589, 0.8955, 0.3399, 0.9062, 0.3391, 0.8498, 0.3566, 0.8385, 0.3545, 0.8424, 0.3359, 0.8528, 0.3377, 0.8848, 0.06348, 0.8965, 0.06378, 0.8955, 0.08277, 0.8848, 0.08252, 0.9197, 0.3566, 0.9082, 0.358, 0.9062, 0.3391, 0.9168, 0.3378, 0.8614, 0.358, 0.8498, 0.3566, 0.8528, 0.3377, 0.8634, 0.3391, 0.873, 0.06378, 0.8848, 0.06348, 0.8848, 0.08252, 0.874, 0.08277, 0.9311, 0.3545, 0.9197, 0.3566, 0.9168, 0.3378, 0.9272, 0.3359, 0.873, 0.3589, 0.8614, 0.358, 0.8634, 0.3391, 0.874, 0.3399, 0.8614, 0.06466, 0.873, 0.06378, 0.874, 0.08277, 0.8633, 0.08357, 0.9423, 0.352, 0.9311, 0.3545, 0.9272, 0.3359, 0.9374, 0.3335, 0.8848, 0.3592, 0.873, 0.3589, 0.874, 0.3399, 0.8848, 0.3401, 0.8498, 0.06611, 0.8614, 0.06466, 0.8633, 0.08357, 0.8528, 0.08491, 0.9532, 0.3489, 0.9423, 0.352, 0.9374, 0.3335, 0.9475, 0.3306, 0.8384, 0.06812, 0.8498, 0.06611, 0.8528, 0.08491, 0.8424, 0.08678, 0.9639, 0.3453, 0.9532, 0.3489, 0.9475, 0.3306, 0.9573, 0.3272, 0.8273, 0.07069, 0.8384, 0.06812, 0.8424, 0.08678, 0.8321, 0.08916, 0.9743, 0.3412, 0.9639, 0.3453, 0.9573, 0.3272, 0.9669, 0.3234, 0.8164, 0.07379, 0.8273, 0.07069, 0.8321, 0.08916, 0.8221, 0.09204, 0.9639, 0.0774, 0.9743, 0.08146, 0.9669, 0.0993, 0.9573, 0.09543, 0.8057, 0.07739, 0.8164, 0.07379, 0.8221, 0.09204, 0.8123, 0.09542, 0.9532, 0.07379, 0.9639, 0.0774, 0.9573, 0.09543, 0.9474, 0.09205, 0.7953, 0.08145, 0.8057, 0.07739, 0.8123, 0.09542, 0.8026, 0.09929, 0.9423, 0.0707, 0.9532, 0.07379, 0.9474, 0.09205, 0.9374, 0.08916, 0.8057, 0.3453, 0.7953, 0.3412, 0.8026, 0.3234, 0.8123, 0.3272, 0.9311, 0.06813, 0.9423, 0.0707, 0.9374, 0.08916, 0.9272, 0.08678, 0.8164, 0.3489, 0.8057, 0.3453, 0.8123, 0.3272, 0.8221, 0.3306, 0.9197, 0.06611, 0.9311, 0.06813, 0.9272, 0.08678, 0.9168, 0.08491, 0.9168, 0.3378, 0.9062, 0.3391, 0.8959, 0.2512, 0.9014, 0.25, 0.8634, 0.3391, 0.8528, 0.3377, 0.8682, 0.25, 0.8737, 0.2512, 0.874, 0.08277, 0.8848, 0.08252, 0.8848, 0.1705, 0.8792, 0.1707, 0.9272, 0.3359, 0.9168, 0.3378, 0.9014, 0.25, 0.9068, 0.2483, 0.874, 0.3399, 0.8634, 0.3391, 0.8737, 0.2512, 0.8792, 0.252, 0.8633, 0.08357, 0.874, 0.08277, 0.8792, 0.1707, 0.8737, 0.1715, 0.9374, 0.3335, 0.9272, 0.3359, 0.9068, 0.2483, 0.9121, 0.2461, 0.8848, 0.3401, 0.874, 0.3399, 0.8792, 0.252, 0.8848, 0.2522, 0.8528, 0.08491, 0.8633, 0.08357, 0.8737, 0.1715, 0.8682, 0.1727, 0.9475, 0.3306, 0.9374, 0.3335, 0.9121, 0.2461, 0.9172, 0.2435, 0.8424, 0.08678, 0.8528, 0.08491, 0.8682, 0.1727, 0.8628, 0.1744, 0.9573, 0.3272, 0.9475, 0.3306, 0.9172, 0.2435, 0.9223, 0.2405, 0.8321, 0.08916, 0.8424, 0.08678, 0.8628, 0.1744, 0.8575, 0.1766, 0.9669, 0.3234, 0.9573, 0.3272, 0.9223, 0.2405, 0.9272, 0.2371, 0.8221, 0.09204, 0.8321, 0.08916, 0.8575, 0.1766, 0.8523, 0.1792, 0.9573, 0.09543, 0.9669, 0.0993, 0.9272, 0.1855, 0.9223, 0.1822, 0.8123, 0.09542, 0.8221, 0.09204, 0.8523, 0.1792, 0.8473, 0.1822, 0.9474, 0.09205, 0.9573, 0.09543, 0.9223, 0.1822, 0.9172, 0.1792, 0.8026, 0.09929, 0.8123, 0.09542, 0.8473, 0.1822, 0.8424, 0.1856, 0.9374, 0.08916, 0.9474, 0.09205, 0.9172, 0.1792, 0.9121, 0.1765, 0.8123, 0.3272, 0.8026, 0.3234, 0.8424, 0.2371, 0.8473, 0.2405, 0.9272, 0.08678, 0.9374, 0.08916, 0.9121, 0.1765, 0.9068, 0.1744, 0.8221, 0.3306, 0.8123, 0.3272, 0.8473, 0.2405, 0.8523, 0.2435, 0.9168, 0.08491, 0.9272, 0.08678, 0.9068, 0.1744, 0.9014, 0.1727, 0.8321, 0.3335, 0.8221, 0.3306, 0.8523, 0.2435, 0.8575, 0.2461, 0.9062, 0.08358, 0.9168, 0.08491, 0.9014, 0.1727, 0.8959, 0.1715, 0.8955, 0.3399, 0.8848, 0.3401, 0.8848, 0.2522, 0.8904, 0.2519, 0.8424, 0.3359, 0.8321, 0.3335, 0.8575, 0.2461, 0.8628, 0.2483, 0.8955, 0.08277, 0.9062, 0.08358, 0.8959, 0.1715, 0.8904, 0.1707, 0.9062, 0.3391, 0.8955, 0.3399, 0.8904, 0.2519, 0.8959, 0.2512, 0.8528, 0.3377, 0.8424, 0.3359, 0.8628, 0.2483, 0.8682, 0.25, 0.8848, 0.08252, 0.8955, 0.08277, 0.8904, 0.1707, 0.8848, 0.1705, 0.9172, 0.2435, 0.9121, 0.2461, 0.8956, 0.2194, 0.897, 0.2173, 0.8628, 0.1744, 0.8682, 0.1727, 0.8779, 0.2004, 0.8758, 0.2016, 0.9223, 0.2405, 0.9172, 0.2435, 0.897, 0.2173, 0.8981, 0.2146, 0.8575, 0.1766, 0.8628, 0.1744, 0.8758, 0.2016, 0.874, 0.2032, 0.9272, 0.2371, 0.9223, 0.2405, 0.8981, 0.2146, 0.8985, 0.2113, 0.8523, 0.1792, 0.8575, 0.1766, 0.874, 0.2032, 0.8725, 0.2054, 0.9223, 0.1822, 0.9272, 0.1855, 0.8985, 0.2113, 0.8982, 0.2079, 0.8473, 0.1822, 0.8523, 0.1792, 0.8725, 0.2054, 0.8715, 0.2081, 0.9172, 0.1792, 0.9223, 0.1822, 0.8982, 0.2079, 0.8972, 0.2053, 0.8424, 0.1856, 0.8473, 0.1822, 0.8715, 0.2081, 0.8711, 0.2114, 0.9121, 0.1765, 0.9172, 0.1792, 0.8972, 0.2053, 0.8957, 0.2032, 0.8473, 0.2405, 0.8424, 0.2371, 0.8711, 0.2114, 0.8714, 0.2147, 0.9068, 0.1744, 0.9121, 0.1765, 0.8957, 0.2032, 0.8938, 0.2016, 0.8523, 0.2435, 0.8473, 0.2405, 0.8714, 0.2147, 0.8724, 0.2174, 0.9014, 0.1727, 0.9068, 0.1744, 0.8938, 0.2016, 0.8918, 0.2004, 0.8575, 0.2461, 0.8523, 0.2435, 0.8724, 0.2174, 0.8739, 0.2195, 0.8959, 0.1715, 0.9014, 0.1727, 0.8918, 0.2004, 0.8895, 0.1996, 0.8904, 0.2519, 0.8848, 0.2522, 0.8848, 0.2237, 0.8871, 0.2235, 0.8628, 0.2483, 0.8575, 0.2461, 0.8739, 0.2195, 0.8757, 0.2211, 0.8904, 0.1707, 0.8959, 0.1715, 0.8895, 0.1996, 0.8872, 0.1991, 0.8959, 0.2512, 0.8904, 0.2519, 0.8871, 0.2235, 0.8895, 0.223, 0.8682, 0.25, 0.8628, 0.2483, 0.8757, 0.2211, 0.8778, 0.2223, 0.8848, 0.1705, 0.8904, 0.1707, 0.8872, 0.1991, 0.8848, 0.199, 0.9014, 0.25, 0.8959, 0.2512, 0.8895, 0.223, 0.8917, 0.2222, 0.8737, 0.2512, 0.8682, 0.25, 0.8778, 0.2223, 0.8801, 0.2231, 0.8792, 0.1707, 0.8848, 0.1705, 0.8848, 0.199, 0.8824, 0.1992, 0.9068, 0.2483, 0.9014, 0.25, 0.8917, 0.2222, 0.8938, 0.2211, 0.8792, 0.252, 0.8737, 0.2512, 0.8801, 0.2231, 0.8824, 0.2235, 0.8737, 0.1715, 0.8792, 0.1707, 0.8824, 0.1992, 0.8801, 0.1996, 0.9121, 0.2461, 0.9068, 0.2483, 0.8938, 0.2211, 0.8956, 0.2194, 0.8848, 0.2522, 0.8792, 0.252, 0.8824, 0.2235, 0.8848, 0.2237, 0.8682, 0.1727, 0.8737, 0.1715, 0.8801, 0.1996, 0.8779, 0.2004, 0.8871, 0.2235, 0.8848, 0.2237, 0.8824, 0.2235, 0.8801, 0.2231, 0.8778, 0.2223, 0.8757, 0.2211, 0.8739, 0.2195, 0.8724, 0.2174, 0.8714, 0.2147, 0.8711, 0.2114, 0.8715, 0.2081, 0.8725, 0.2054, 0.874, 0.2032, 0.8758, 0.2016, 0.8779, 0.2004, 0.8801, 0.1996, 0.8824, 0.1992, 0.8848, 0.199, 0.8872, 0.1991, 0.8895, 0.1996, 0.8918, 0.2004, 0.8938, 0.2016, 0.8957, 0.2032, 0.8972, 0.2053, 0.8982, 0.2079, 0.8985, 0.2113, 0.8981, 0.2146, 0.897, 0.2173, 0.8956, 0.2194, 0.8938, 0.2211, 0.8917, 0.2222, 0.8895, 0.223, 0.3828, 0.3818, 0.3835, 0.3815, 0.3838, 0.3825, 0.3833, 0.3828, 0.388, 0.3878, 0.3874, 0.3884, 0.3867, 0.3876, 0.3871, 0.3871, 0.3835, 0.3815, 0.3842, 0.3813, 0.3844, 0.3824, 0.3838, 0.3825, 0.3874, 0.3884, 0.3868, 0.3888, 0.3862, 0.3879, 0.3867, 0.3876, 0.3842, 0.3813, 0.385, 0.3813, 0.3849, 0.3824, 0.3844, 0.3824, 0.3868, 0.3888, 0.3861, 0.3892, 0.3857, 0.3882, 0.3862, 0.3879, 0.385, 0.3813, 0.3858, 0.3814, 0.3855, 0.3824, 0.3849, 0.3824, 0.3861, 0.3892, 0.3853, 0.3894, 0.3852, 0.3883, 0.3857, 0.3882, 0.3858, 0.3814, 0.3865, 0.3817, 0.386, 0.3826, 0.3855, 0.3824, 0.3853, 0.3894, 0.3846, 0.3894, 0.3846, 0.3883, 0.3852, 0.3883, 0.3865, 0.3817, 0.3871, 0.3821, 0.3865, 0.3829, 0.386, 0.3826, 0.3846, 0.3894, 0.3838, 0.3893, 0.3841, 0.3882, 0.3846, 0.3883, 0.3871, 0.3821, 0.3877, 0.3826, 0.3869, 0.3833, 0.3865, 0.3829, 0.3838, 0.3893, 0.3831, 0.389, 0.3835, 0.388, 0.3841, 0.3882, 0.3877, 0.3826, 0.3882, 0.3832, 0.3873, 0.3838, 0.3869, 0.3833, 0.3831, 0.389, 0.3824, 0.3886, 0.3831, 0.3877, 0.3835, 0.388, 0.3882, 0.3832, 0.3886, 0.3839, 0.3875, 0.3843, 0.3873, 0.3838, 0.3808, 0.3851, 0.3809, 0.3843, 0.382, 0.3846, 0.3819, 0.3852, 0.3824, 0.3886, 0.3818, 0.3881, 0.3826, 0.3874, 0.3831, 0.3877, 0.3886, 0.3839, 0.3888, 0.3847, 0.3877, 0.3849, 0.3875, 0.3843, 0.3809, 0.3843, 0.3812, 0.3836, 0.3822, 0.384, 0.382, 0.3846, 0.3818, 0.3881, 0.3814, 0.3875, 0.3823, 0.3869, 0.3826, 0.3874, 0.3888, 0.3847, 0.3888, 0.3855, 0.3877, 0.3855, 0.3877, 0.3849, 0.3812, 0.3836, 0.3816, 0.3829, 0.3825, 0.3835, 0.3822, 0.384, 0.3814, 0.3875, 0.381, 0.3867, 0.382, 0.3864, 0.3823, 0.3869, 0.3888, 0.3855, 0.3887, 0.3864, 0.3876, 0.3861, 0.3877, 0.3855, 0.3816, 0.3829, 0.3821, 0.3823, 0.3829, 0.3831, 0.3825, 0.3835, 0.381, 0.3867, 0.3808, 0.3859, 0.3819, 0.3858, 0.382, 0.3864, 0.3887, 0.3864, 0.3884, 0.3871, 0.3874, 0.3866, 0.3876, 0.3861, 0.3821, 0.3823, 0.3828, 0.3818, 0.3833, 0.3828, 0.3829, 0.3831, 0.3808, 0.3859, 0.3808, 0.3851, 0.3819, 0.3852, 0.3819, 0.3858, 0.3884, 0.3871, 0.388, 0.3878, 0.3871, 0.3871, 0.3874, 0.3866, 0.3865, 0.3829, 0.3869, 0.3833, 0.3867, 0.3835, 0.3863, 0.3832, 0.3841, 0.3882, 0.3835, 0.388, 0.3837, 0.3877, 0.3842, 0.3879, 0.3869, 0.3833, 0.3873, 0.3838, 0.387, 0.384, 0.3867, 0.3835, 0.3835, 0.388, 0.3831, 0.3877, 0.3833, 0.3875, 0.3837, 0.3877, 0.3873, 0.3838, 0.3875, 0.3843, 0.3872, 0.3844, 0.387, 0.384, 0.3819, 0.3852, 0.382, 0.3846, 0.3823, 0.3847, 0.3822, 0.3852, 0.3831, 0.3877, 0.3826, 0.3874, 0.3829, 0.3871, 0.3833, 0.3875, 0.3875, 0.3843, 0.3877, 0.3849, 0.3873, 0.3849, 0.3872, 0.3844, 0.382, 0.3846, 0.3822, 0.384, 0.3825, 0.3842, 0.3823, 0.3847, 0.3826, 0.3874, 0.3823, 0.3869, 0.3826, 0.3867, 0.3829, 0.3871, 0.3877, 0.3849, 0.3877, 0.3855, 0.3874, 0.3855, 0.3873, 0.3849, 0.3822, 0.384, 0.3825, 0.3835, 0.3827, 0.3837, 0.3825, 0.3842, 0.3823, 0.3869, 0.382, 0.3864, 0.3823, 0.3862, 0.3826, 0.3867, 0.3877, 0.3855, 0.3876, 0.3861, 0.3873, 0.386, 0.3874, 0.3855, 0.3825, 0.3835, 0.3829, 0.3831, 0.3831, 0.3833, 0.3827, 0.3837, 0.382, 0.3864, 0.3819, 0.3858, 0.3822, 0.3857, 0.3823, 0.3862, 0.3876, 0.3861, 0.3874, 0.3866, 0.3871, 0.3865, 0.3873, 0.386, 0.3829, 0.3831, 0.3833, 0.3828, 0.3835, 0.383, 0.3831, 0.3833, 0.3819, 0.3858, 0.3819, 0.3852, 0.3822, 0.3852, 0.3822, 0.3857, 0.3874, 0.3866, 0.3871, 0.3871, 0.3868, 0.3869, 0.3871, 0.3865, 0.3833, 0.3828, 0.3838, 0.3825, 0.3839, 0.3828, 0.3835, 0.383, 0.3871, 0.3871, 0.3867, 0.3876, 0.3865, 0.3873, 0.3868, 0.3869, 0.3838, 0.3825, 0.3844, 0.3824, 0.3844, 0.3827, 0.3839, 0.3828, 0.3867, 0.3876, 0.3862, 0.3879, 0.3861, 0.3876, 0.3865, 0.3873, 0.3844, 0.3824, 0.3849, 0.3824, 0.3849, 0.3827, 0.3844, 0.3827, 0.3862, 0.3879, 0.3857, 0.3882, 0.3856, 0.3878, 0.3861, 0.3876, 0.3849, 0.3824, 0.3855, 0.3824, 0.3854, 0.3828, 0.3849, 0.3827, 0.3857, 0.3882, 0.3852, 0.3883, 0.3851, 0.388, 0.3856, 0.3878, 0.3855, 0.3824, 0.386, 0.3826, 0.3859, 0.3829, 0.3854, 0.3828, 0.3852, 0.3883, 0.3846, 0.3883, 0.3846, 0.388, 0.3851, 0.388, 0.386, 0.3826, 0.3865, 0.3829, 0.3863, 0.3832, 0.3859, 0.3829, 0.3846, 0.3883, 0.3841, 0.3882, 0.3842, 0.3879, 0.3846, 0.388, 0.3872, 0.3844, 0.3873, 0.3849, 0.3867, 0.385, 0.3866, 0.3846, 0.3823, 0.3847, 0.3825, 0.3842, 0.383, 0.3845, 0.3829, 0.3848, 0.3829, 0.3871, 0.3826, 0.3867, 0.3831, 0.3864, 0.3834, 0.3867, 0.3873, 0.3849, 0.3874, 0.3855, 0.3867, 0.3854, 0.3867, 0.385, 0.3825, 0.3842, 0.3827, 0.3837, 0.3832, 0.3841, 0.383, 0.3845, 0.3826, 0.3867, 0.3823, 0.3862, 0.383, 0.386, 0.3831, 0.3864, 0.3874, 0.3855, 0.3873, 0.386, 0.3867, 0.3858, 0.3867, 0.3854, 0.3827, 0.3837, 0.3831, 0.3833, 0.3835, 0.3838, 0.3832, 0.3841, 0.3823, 0.3862, 0.3822, 0.3857, 0.3829, 0.3856, 0.383, 0.386, 0.3873, 0.386, 0.3871, 0.3865, 0.3865, 0.3862, 0.3867, 0.3858, 0.3831, 0.3833, 0.3835, 0.383, 0.3838, 0.3836, 0.3835, 0.3838, 0.3822, 0.3857, 0.3822, 0.3852, 0.3828, 0.3852, 0.3829, 0.3856, 0.3871, 0.3865, 0.3868, 0.3869, 0.3863, 0.3866, 0.3865, 0.3862, 0.3835, 0.383, 0.3839, 0.3828, 0.3842, 0.3834, 0.3838, 0.3836, 0.3868, 0.3869, 0.3865, 0.3873, 0.3861, 0.3869, 0.3863, 0.3866, 0.3839, 0.3828, 0.3844, 0.3827, 0.3845, 0.3833, 0.3842, 0.3834, 0.3865, 0.3873, 0.3861, 0.3876, 0.3857, 0.3871, 0.3861, 0.3869, 0.3844, 0.3827, 0.3849, 0.3827, 0.3849, 0.3833, 0.3845, 0.3833, 0.3861, 0.3876, 0.3856, 0.3878, 0.3854, 0.3872, 0.3857, 0.3871, 0.3849, 0.3827, 0.3854, 0.3828, 0.3853, 0.3834, 0.3849, 0.3833, 0.3856, 0.3878, 0.3851, 0.388, 0.385, 0.3873, 0.3854, 0.3872, 0.3854, 0.3828, 0.3859, 0.3829, 0.3856, 0.3835, 0.3853, 0.3834, 0.3851, 0.388, 0.3846, 0.388, 0.3847, 0.3873, 0.385, 0.3873, 0.3859, 0.3829, 0.3863, 0.3832, 0.3859, 0.3837, 0.3856, 0.3835, 0.3846, 0.388, 0.3842, 0.3879, 0.3843, 0.3873, 0.3847, 0.3873, 0.3863, 0.3832, 0.3867, 0.3835, 0.3862, 0.384, 0.3859, 0.3837, 0.3842, 0.3879, 0.3837, 0.3877, 0.384, 0.3872, 0.3843, 0.3873, 0.3867, 0.3835, 0.387, 0.384, 0.3864, 0.3843, 0.3862, 0.384, 0.3837, 0.3877, 0.3833, 0.3875, 0.3836, 0.387, 0.384, 0.3872, 0.387, 0.384, 0.3872, 0.3844, 0.3866, 0.3846, 0.3864, 0.3843, 0.3822, 0.3852, 0.3823, 0.3847, 0.3829, 0.3848, 0.3828, 0.3852, 0.3833, 0.3875, 0.3829, 0.3871, 0.3834, 0.3867, 0.3836, 0.387, 0.3867, 0.3858, 0.3865, 0.3862, 0.3862, 0.386, 0.3863, 0.3857, 0.3835, 0.3838, 0.3838, 0.3836, 0.384, 0.384, 0.3838, 0.3841, 0.3829, 0.3856, 0.3828, 0.3852, 0.3833, 0.3853, 0.3833, 0.3856, 0.3865, 0.3862, 0.3863, 0.3866, 0.386, 0.3863, 0.3862, 0.386, 0.3838, 0.3836, 0.3842, 0.3834, 0.3843, 0.3838, 0.384, 0.384, 0.3863, 0.3866, 0.3861, 0.3869, 0.3858, 0.3865, 0.386, 0.3863, 0.3842, 0.3834, 0.3845, 0.3833, 0.3846, 0.3837, 0.3843, 0.3838, 0.3861, 0.3869, 0.3857, 0.3871, 0.3855, 0.3867, 0.3858, 0.3865, 0.3845, 0.3833, 0.3849, 0.3833, 0.3849, 0.3837, 0.3846, 0.3837, 0.3857, 0.3871, 0.3854, 0.3872, 0.3853, 0.3869, 0.3855, 0.3867, 0.3849, 0.3833, 0.3853, 0.3834, 0.3852, 0.3838, 0.3849, 0.3837, 0.3854, 0.3872, 0.385, 0.3873, 0.385, 0.3869, 0.3853, 0.3869, 0.3853, 0.3834, 0.3856, 0.3835, 0.3854, 0.3839, 0.3852, 0.3838, 0.385, 0.3873, 0.3847, 0.3873, 0.3847, 0.387, 0.385, 0.3869, 0.3856, 0.3835, 0.3859, 0.3837, 0.3857, 0.384, 0.3854, 0.3839, 0.3847, 0.3873, 0.3843, 0.3873, 0.3844, 0.3869, 0.3847, 0.387, 0.3859, 0.3837, 0.3862, 0.384, 0.3859, 0.3843, 0.3857, 0.384, 0.3843, 0.3873, 0.384, 0.3872, 0.3841, 0.3868, 0.3844, 0.3869, 0.3862, 0.384, 0.3864, 0.3843, 0.3861, 0.3845, 0.3859, 0.3843, 0.384, 0.3872, 0.3836, 0.387, 0.3839, 0.3866, 0.3841, 0.3868, 0.3864, 0.3843, 0.3866, 0.3846, 0.3862, 0.3848, 0.3861, 0.3845, 0.3828, 0.3852, 0.3829, 0.3848, 0.3833, 0.3849, 0.3833, 0.3853, 0.3836, 0.387, 0.3834, 0.3867, 0.3837, 0.3864, 0.3839, 0.3866, 0.3866, 0.3846, 0.3867, 0.385, 0.3863, 0.3851, 0.3862, 0.3848, 0.3829, 0.3848, 0.383, 0.3845, 0.3834, 0.3846, 0.3833, 0.3849, 0.3834, 0.3867, 0.3831, 0.3864, 0.3835, 0.3862, 0.3837, 0.3864, 0.3867, 0.385, 0.3867, 0.3854, 0.3863, 0.3854, 0.3863, 0.3851, 0.383, 0.3845, 0.3832, 0.3841, 0.3836, 0.3844, 0.3834, 0.3846, 0.3831, 0.3864, 0.383, 0.386, 0.3833, 0.3859, 0.3835, 0.3862, 0.3867, 0.3854, 0.3867, 0.3858, 0.3863, 0.3857, 0.3863, 0.3854, 0.3832, 0.3841, 0.3835, 0.3838, 0.3838, 0.3841, 0.3836, 0.3844, 0.383, 0.386, 0.3829, 0.3856, 0.3833, 0.3856, 0.3833, 0.3859, 0.3833, 0.3853, 0.3833, 0.3849, 0.3834, 0.3846, 0.3836, 0.3844, 0.3838, 0.3841, 0.384, 0.384, 0.3843, 0.3838, 0.3846, 0.3837, 0.3849, 0.3837, 0.3852, 0.3838, 0.3854, 0.3839, 0.3857, 0.384, 0.3859, 0.3843, 0.3861, 0.3845, 0.3862, 0.3848, 0.3863, 0.3851, 0.3863, 0.3854, 0.3863, 0.3857, 0.3862, 0.386, 0.386, 0.3863, 0.3858, 0.3865, 0.3855, 0.3867, 0.3853, 0.3869, 0.385, 0.3869, 0.3847, 0.387, 0.3844, 0.3869, 0.3841, 0.3868, 0.3839, 0.3866, 0.3837, 0.3864, 0.3835, 0.3862, 0.3833, 0.3859, 0.3833, 0.3856])
me_cylinder.materials.append(mat_material_001)
me_cylinder.use_remesh_fix_poles = True
me_cylinder.use_remesh_preserve_attributes = False
me_cylinder.use_mirror_vertex_groups = False
me_cylinder.update()

# ---- objects
ob_empty = bpy.data.objects.new('Empty', None)
ob_cylinder = bpy.data.objects.new('Cylinder', me_cylinder)

# ---- transforms, parenting, visibility, modifiers, constraints
ob_empty.location = (0.0, 2.819, 0.0)
ob_empty.rotation_euler = (1.571, -0.0, 1.571)
ob_empty.empty_display_type = 'IMAGE'
ob_empty.empty_display_size = 5.0
ob_empty.empty_image_depth = 'BACK'
ob_empty.show_empty_image_perspective = False
ob_empty.empty_image_side = 'FRONT'
ob_empty.lineart.crease_threshold = 0.0
ob_cylinder.location = (0.0, 0.0, 0.0)
ob_cylinder.lineart.crease_threshold = 0.0
_m = ob_cylinder.modifiers.new('Subdivision', 'SUBSURF')
_m.uv_smooth = 'PRESERVE_CORNERS'

# ---- collection membership
col_collection.objects.link(ob_empty)
col_collection.objects.link(ob_cylinder)

# ---- scene / render settings (as saved in the file)
scene.frame_start = 1; scene.frame_end = 250; scene.frame_set(1)
scene.render.engine = 'BLENDER_EEVEE_NEXT'
scene.cycles.samples = 128
scene.cycles.sampling_pattern = 'TABULATED_SOBOL'
scene.cycles.use_adaptive_sampling = False
scene.cycles.use_light_tree = False
scene.view_settings.view_transform = 'Filmic'
bpy.context.view_layer.update()

# ---- added for rendering (the .blend has no active camera and no usable light): camera, sun
cam_auto = bpy.data.cameras.new('AutoCamera')
cam_auto.lens = 50.0
cam_auto.sensor_width = 36.0
cam_auto.clip_end = 1000.0
ob_auto_camera = bpy.data.objects.new('AutoCamera', cam_auto)
scene.collection.objects.link(ob_auto_camera)
ob_auto_camera.location = (4.2424, -5.09088, 3.41689)
ob_auto_camera.rotation_euler = (1.09748, -7.21219e-08, 0.694738)
scene.camera = ob_auto_camera
light_auto_sun = bpy.data.lights.new('AutoSun', 'SUN')
light_auto_sun.energy = 3.0
light_auto_sun.angle = 0.0523599
ob_auto_sun = bpy.data.objects.new('AutoSun', light_auto_sun)
scene.collection.objects.link(ob_auto_sun)
ob_auto_sun.rotation_euler = (0.872665, 0.174533, 0.523599)
bpy.context.view_layer.update()
